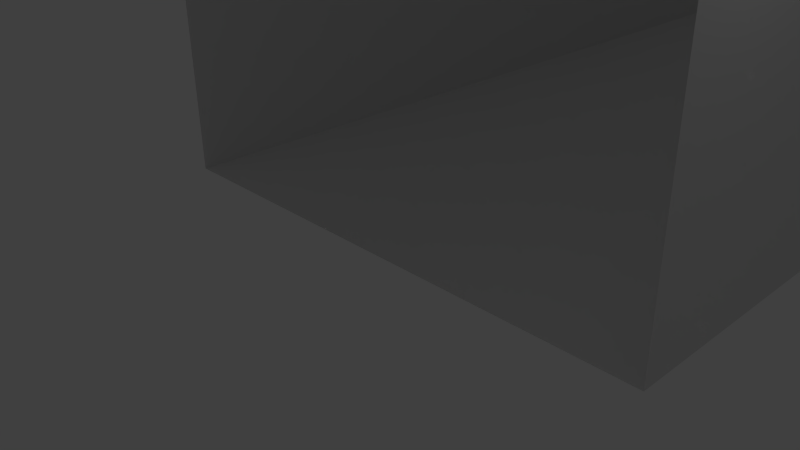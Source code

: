 # Source: corridor-island-2.blend  (saved by Blender 2.75.0; exported with 4.5.12 LTS)
import bpy
from mathutils import Matrix  # noqa: F401  (used for matrix-valued properties, if any)

bpy.ops.wm.read_factory_settings(use_empty=True)
scene = bpy.context.scene
scene.name = 'Scene'

# ---- collections
col_collection_1 = bpy.data.collections.new('Collection 1'); scene.collection.children.link(col_collection_1)

# ---- materials (node trees are filled in below, after node groups)
mat_balustrade = bpy.data.materials.new('Balustrade')
mat_balustrade.alpha_threshold = 0.0
mat_balustrade.use_transparent_shadow = False
mat_balustrade.roughness = 0.5
mat_stucco = bpy.data.materials.new('Stucco')
mat_stucco.alpha_threshold = 0.0
mat_stucco.use_transparent_shadow = False
mat_stucco.roughness = 0.5
mat_facade = bpy.data.materials.new('Facade')
mat_facade.alpha_threshold = 0.0
mat_facade.use_transparent_shadow = False
mat_facade.roughness = 0.5
mat_floor = bpy.data.materials.new('Floor')
mat_floor.alpha_threshold = 0.0
mat_floor.use_transparent_shadow = False
mat_floor.roughness = 0.5

# ---- material node trees

# ---- world
world_world = bpy.data.worlds.new('World'); scene.world = world_world
world_world.color = (0.05088, 0.05088, 0.05088)
world_world.use_sun_shadow = False
world_world.sun_shadow_jitter_overblur = 0.0
world_world.cycles.sampling_method = 'MANUAL'
world_world.cycles.sample_map_resolution = 256

# ---- cameras
cam_camera = bpy.data.cameras.new('Camera')
cam_camera.clip_end = 100.0
cam_camera.lens = 35.0
cam_camera.sensor_width = 32.0
cam_camera.sensor_height = 18.0
cam_camera.ortho_scale = 7.314
cam_camera.dof.focus_distance = 0.0
cam_camera.dof.aperture_fstop = 128.0

# ---- lights
light_lamp = bpy.data.lights.new('Lamp', 'POINT')
light_lamp.transmission_factor = 0.0
light_lamp.cutoff_distance = 30.0
light_lamp.energy = 100.0
light_lamp.shadow_buffer_clip_start = 1.001
light_lamp.shadow_soft_size = 0.1
light_lamp.shadow_maximum_resolution = 0.006
light_lamp.use_absolute_resolution = True
light_lamp.cycles.use_multiple_importance_sampling = False

# ---- meshes
me_materials__balustrade = bpy.data.meshes.new('Materials__Balustrade')
me_materials__balustrade.from_pydata([(4.0, 4.475, -15.64), (2.5, 4.475, -15.64), (2.5, 5.675, -15.64), (4.0, 5.675, -15.64), (2.5, 4.475, -12.64), (2.5, 5.675, -12.64), (4.0, 4.475, -12.64), (4.0, 5.675, -12.64), (-4.0, 4.475, -9.0), (-4.0, 4.475, -14.0), (-4.0, 5.675, -14.0), (-4.0, 5.675, -9.0), (-10.23, 4.475, -27.48), (-9.174, 4.475, -28.54), (-9.174, 5.675, -28.54), (-10.23, 5.675, -27.48), (-11.3, 4.475, -30.66), (-11.3, 5.675, -30.66), (-12.36, 4.475, -29.6), (-12.36, 5.675, -29.6), (10.22, 4.475, -38.71), (11.29, 4.475, -37.66), (11.29, 5.675, -37.66), (10.22, 5.675, -38.71), (13.39, 4.475, -39.81), (13.39, 5.675, -39.81), (12.32, 4.475, -40.86), (12.32, 5.675, -40.86), (10.22, 8.424, -38.71), (11.29, 8.424, -37.66), (11.29, 9.624, -37.66), (10.22, 9.624, -38.71), (13.39, 8.424, -39.81), (13.39, 9.624, -39.81), (12.32, 8.424, -40.86), (12.32, 9.624, -40.86)], [], [(0, 1, 2, 3), (1, 4, 5, 2), (4, 6, 7, 5), (8, 9, 10, 11), (12, 13, 14, 15), (13, 16, 17, 14), (16, 18, 19, 17), (20, 21, 22, 23), (21, 24, 25, 22), (24, 26, 27, 25), (28, 29, 30, 31), (29, 32, 33, 30), (32, 34, 35, 33)])
me_materials__balustrade.polygons.foreach_set('use_smooth', [True] * 13)
_k = set([(1, 2), (4, 5), (13, 14), (16, 17), (21, 22), (24, 25), (29, 30), (32, 33)])
me_materials__balustrade.attributes.new('sharp_edge', 'BOOLEAN', 'EDGE').data.foreach_set('value', [ (min(e.vertices), max(e.vertices)) in _k for e in me_materials__balustrade.edges])
_uv = me_materials__balustrade.uv_layers.new(name='UVMap')
_uv.uv.foreach_set('vector', [-0.0002491, 0.1148, 1.001, 0.1148, 1.001, 0.9154, -0.0002491, 0.9154, 1.001, 0.1148, 3.002, 0.1148, 3.002, 0.9154, 1.001, 0.9154, 3.002, 0.1148, 4.003, 0.1148, 4.003, 0.9154, 3.002, 0.9154, 3.336, 0.9153, -0.0002567, 0.9153, -0.0002567, 0.1146, 3.336, 0.1146, 4.001, 0.9154, 3.003, 0.9154, 3.003, 0.1148, 4.001, 0.1148, 3.003, 0.9154, 0.9998, 0.9154, 0.9998, 0.1148, 3.003, 0.1148, 0.9998, 0.9154, -0.0003854, 0.9154, -0.0003854, 0.1148, 0.9998, 0.1148, 4.005, 0.9154, 3.005, 0.9154, 3.005, 0.1148, 4.005, 0.1148, 3.005, 0.9154, 1.0, 0.9154, 1.0, 0.1148, 3.005, 0.1148, 1.0, 0.9154, -0.0002516, 0.9154, -0.0002516, 0.1148, 1.0, 0.1148, 4.005, 0.9153, 3.005, 0.9153, 3.005, 0.1147, 4.005, 0.1147, 3.005, 0.9153, 1.0, 0.9153, 1.0, 0.1147, 3.005, 0.1147, 1.0, 0.9153, -0.0002532, 0.9153, -0.0002532, 0.1147, 1.0, 0.1147])
me_materials__balustrade.materials.append(mat_balustrade)
me_materials__balustrade.use_remesh_preserve_volume = False
me_materials__balustrade.use_remesh_preserve_attributes = False
me_materials__balustrade.use_mirror_vertex_groups = False
me_materials__balustrade.update()
me_materials__balustrade.normals_split_custom_set([tuple(v) for v in zip(*[iter([0.0, 0.0, -1.0, 0.0, 0.0, -1.0, 0.0, 0.0, -1.0, 0.0, 0.0, -1.0, -1.0, 0.0, 0.0, -1.0, 0.0, 0.0, -1.0, 0.0, 0.0, -1.0, 0.0, 0.0, 0.0, 0.0, 1.0, 0.0, 0.0, 1.0, 0.0, 0.0, 1.0, 0.0, 0.0, 1.0, 1.0, 0.0, 0.0, 1.0, 0.0, 0.0, 1.0, 0.0, 0.0, 1.0, 0.0, 0.0, 0.7072, 6.112e-07, 0.7071, 0.7072, -7.963e-11, 0.7071, 0.7072, 0.0, 0.7071, 0.7072, -8.744e-08, 0.7071, 0.7071, 6.641e-08, -0.7071, 0.7071, -6.077e-11, -0.7071, 0.7071, 0.0, -0.7071, 0.7071, -6.673e-08, -0.7071, -0.7071, 0.0, -0.7071, -0.7071, 0.0, -0.7071, -0.7071, 0.0, -0.7071, -0.7071, 0.0, -0.7071, -0.7001, 0.0, 0.7141, -0.7001, 2.301e-08, 0.7141, -0.7001, -2.29e-08, 0.7141, -0.7001, 2.095e-11, 0.7141, 0.714, 9.618e-08, 0.7002, 0.714, -8.801e-11, 0.7002, 0.714, 0.0, 0.7002, 0.714, -9.664e-08, 0.7002, 0.7001, 0.0, -0.7141, 0.7001, 2.301e-08, -0.7141, 0.7001, -1.609e-07, -0.7141, 0.7001, 2.095e-11, -0.7141, -0.7001, 0.0, 0.7141, -0.7001, 2.301e-08, 0.7141, -0.7001, -2.29e-08, 0.7141, -0.7001, 2.095e-11, 0.7141, 0.714, 9.618e-08, 0.7002, 0.714, -8.801e-11, 0.7002, 0.714, 0.0, 0.7002, 0.714, -9.664e-08, 0.7002, 0.7001, 0.0, -0.7141, 0.7001, 2.301e-08, -0.7141, 0.7001, -2.29e-08, -0.7141, 0.7001, 2.095e-11, -0.7141])] * 3)])
me_materials__stucco = bpy.data.meshes.new('Materials__Stucco')
me_materials__stucco.from_pydata([(8.0, 9.0, -16.0), (8.0, 6.0, -16.0), (4.0, 6.0, -16.0), (4.0, 9.0, -16.0), (8.0, 6.0, -21.24), (4.0, 6.0, -21.24), (-5.5, 6.0, -14.0), (-9.036, 6.0, -19.21), (-9.036, 6.0, -14.0), (-5.5, 6.0, -22.74), (2.414, 6.0, -35.97), (2.414, 10.0, -35.97), (2.414, 10.0, -30.97), (2.414, 6.0, -30.97), (1.121, 10.0, -34.51), (-2.414, 10.0, -30.97), (-0.3431, 10.0, -35.97), (-4.206, 10.0, -39.83), (-7.742, 10.0, -36.3), (-4.243, 4.0, -39.87), (-7.778, 4.0, -36.33), (-7.071, 4.0, -42.7), (-10.61, 4.0, -39.16), (-7.071, 7.0, -42.7), (-10.61, 7.0, -39.16), (-11.31, 7.0, -46.94), (-14.85, 7.0, -43.41), (-11.31, 6.0, -46.94), (-14.85, 6.0, -43.41), (-12.73, 6.0, -48.36), (-16.26, 6.0, -44.82), (5.981, 11.03, -41.61), (9.517, 11.03, -38.07), (13.05, 11.03, -41.61), (9.517, 11.03, -45.14), (13.05, 6.0, -41.61), (9.517, 6.0, -45.14), (16.26, 6.0, -44.82), (12.73, 6.0, -48.36), (-1.121, 6.0, -34.51), (2.414, 6.0, -30.97), (5.243, 6.0, -33.8), (1.707, 6.0, -37.33), (5.243, 8.0, -33.8), (1.707, 8.0, -37.33), (7.364, 8.0, -35.92), (3.828, 8.0, -39.46), (9.485, 8.0, -38.04), (5.95, 8.0, -41.58), (9.485, 11.0, -38.04), (5.95, 11.0, -41.58), (2.5, 4.325, -12.64), (2.5, 4.475, -12.64), (2.5, 4.475, -15.64), (2.5, 4.325, -15.64), (4.0, 4.325, -12.64), (4.0, 4.325, -15.64), (4.0, 4.475, -15.64), (4.0, 4.475, -12.64), (4.0, 4.325, -15.06), (4.0, 3.831, -15.06), (4.0, 3.831, -15.36), (4.0, 4.325, -15.36), (3.785, 3.831, -15.06), (3.785, 3.831, -15.36), (2.761, 4.177, -15.06), (2.761, 4.177, -15.36), (2.761, 4.325, -15.06), (2.761, 4.325, -15.36), (4.0, 4.325, -12.94), (4.0, 3.831, -12.94), (4.0, 3.831, -13.24), (4.0, 4.325, -13.24), (3.785, 3.831, -12.94), (3.785, 3.831, -13.24), (2.761, 4.177, -12.94), (2.761, 4.177, -13.24), (2.761, 4.325, -12.94), (2.761, 4.325, -13.24), (4.0, 9.0, -12.0), (4.0, 5.0, -12.0), (8.0, 5.0, -12.0), (8.0, 9.0, -12.0), (4.0, 5.0, -6.0), (8.0, 5.0, -6.0), (4.0, 6.0, -6.0), (8.0, 6.0, -6.0), (-13.99, 6.0, -31.23), (-15.4, 6.0, -32.64), (-15.75, 6.0, -32.29), (-14.34, 6.0, -30.87), (-15.4, 4.0, -32.64), (-15.75, 4.0, -32.29), (-16.81, 4.757, -34.06), (-17.17, 4.757, -33.7), (-18.23, 4.0, -35.47), (-18.58, 4.0, -35.12), (-18.23, 5.0, -35.47), (-18.58, 5.0, -35.12), (-21.92, 5.0, -39.16), (-22.27, 5.0, -38.81), (-5.5, 6.0, -22.74), (-9.036, 6.0, -26.28), (-12.57, 6.0, -22.74), (-9.036, 6.0, -19.21), (-9.036, 11.0, -26.28), (-12.57, 11.0, -22.74), (-13.99, 11.0, -31.23), (-17.52, 11.0, -27.69), (-13.99, 0.0, -31.23), (-17.52, 0.0, -27.69), (-4.0, 5.243, 0.0), (-4.0, 6.0, -2.0), (-4.5, 6.0, -2.0), (-4.5, 5.243, 0.0), (-4.0, 5.243, -4.0), (-4.5, 5.243, -4.0), (-4.0, 6.475, -4.0), (-4.5, 6.475, -4.0), (-4.0, 6.475, -9.0), (-4.5, 6.475, -9.0), (-5.5, 0.0, -22.74), (-5.5, 0.0, -21.24), (-4.0, 0.0, -21.24), (-6.5, 4.475, -9.0), (-6.5, 9.033, -9.0), (-10.5, 9.033, -9.0), (-10.5, 4.475, -9.0), (-6.5, 9.033, -14.0), (-10.5, 9.033, -14.0), (-6.5, 4.475, -14.0), (-10.5, 4.475, -14.0), (-4.0, 6.475, -9.0), (-6.5, 6.475, -9.0), (-6.5, 4.475, -9.0), (-4.0, 4.475, -9.0), (-4.0, 4.475, -9.0), (-4.0, 4.475, -14.0), (-6.5, 4.475, -14.0), (-6.5, 4.475, -9.0), (-4.0, 0.0, -20.36), (-4.0, 0.0, -21.24), (-5.5, 0.0, -21.24), (-5.5, 0.0, -20.36), (-4.0, 4.475, -14.0), (-4.0, 3.975, -14.0), (-5.5, 3.975, -14.0), (-5.5, 4.475, -14.0), (-4.0, 3.975, -14.6), (-5.5, 3.975, -14.6), (-4.0, 3.475, -14.6), (-5.5, 3.475, -14.6), (-4.0, 3.475, -15.2), (-5.5, 3.475, -15.2), (-4.0, 2.975, -15.2), (-5.5, 2.975, -15.2), (-4.0, 2.975, -15.8), (-5.5, 2.975, -15.8), (-4.0, 2.475, -15.8), (-5.5, 2.475, -15.8), (-4.0, 2.475, -16.4), (-5.5, 2.475, -16.4), (-4.0, 1.975, -16.4), (-5.5, 1.975, -16.4), (-4.0, 1.975, -17.0), (-5.5, 1.975, -17.0), (-4.0, 1.475, -17.0), (-5.5, 1.475, -17.0), (-4.0, 1.475, -17.6), (-5.5, 1.475, -17.6), (-4.0, 0.9755, -17.6), (-5.5, 0.9755, -17.6), (-4.0, 0.9755, -18.2), (-5.5, 0.9755, -18.2), (-4.0, 0.4755, -18.2), (-5.5, 0.4755, -18.2), (-4.0, 0.4755, -20.36), (-5.5, 0.4755, -20.36), (-4.0, 0.0, -20.36), (-5.5, 0.0, -20.36), (-5.5, 4.475, -14.0), (-6.5, 4.475, -14.0), (-6.5, 6.0, -14.0), (-5.5, 6.0, -14.0), (-10.45, 4.325, -27.69), (-9.572, 4.325, -28.57), (-9.784, 4.325, -28.78), (-10.66, 4.325, -27.9), (-9.572, 4.177, -28.57), (-9.784, 4.177, -28.78), (-10.3, 3.831, -27.84), (-10.51, 3.831, -28.06), (-10.45, 3.831, -27.69), (-10.66, 3.831, -27.9), (-11.95, 4.325, -29.19), (-11.07, 4.325, -30.07), (-11.28, 4.325, -30.28), (-12.16, 4.325, -29.4), (-11.07, 4.177, -30.07), (-11.28, 4.177, -30.28), (-11.8, 3.831, -29.34), (-12.01, 3.831, -29.55), (-11.95, 3.831, -29.19), (-12.16, 3.831, -29.4), (-9.174, 4.325, -28.54), (-11.3, 4.325, -30.66), (-11.3, 4.475, -30.66), (-9.174, 4.475, -28.54), (-10.23, 4.325, -27.48), (-10.23, 4.475, -27.48), (-12.36, 4.475, -29.6), (-12.36, 4.325, -29.6), (21.92, 6.0, -39.16), (19.09, 6.0, -36.33), (22.63, 6.0, -32.8), (25.46, 6.0, -35.63), (19.09, 4.0, -36.33), (22.63, 4.0, -32.8), (13.44, 4.0, -30.68), (16.97, 4.0, -27.14), (13.44, 10.0, -30.68), (16.97, 10.0, -27.14), (9.899, 10.0, -27.14), (13.44, 10.0, -23.61), (9.899, 6.0, -27.14), (13.44, 6.0, -23.61), (4.0, 6.0, -21.24), (7.536, 6.0, -17.71), (11.29, 4.325, -37.66), (13.39, 4.325, -39.81), (13.39, 4.475, -39.81), (11.29, 4.475, -37.66), (10.22, 4.325, -38.71), (10.22, 4.475, -38.71), (12.32, 4.475, -40.86), (12.32, 4.325, -40.86), (11.91, 4.325, -40.44), (12.8, 4.325, -39.58), (13.01, 4.325, -39.79), (12.12, 4.325, -40.66), (12.8, 4.177, -39.58), (13.01, 4.177, -39.79), (12.07, 3.831, -40.29), (12.28, 3.831, -40.51), (11.91, 3.831, -40.44), (12.12, 3.831, -40.66), (10.43, 4.325, -38.93), (11.31, 4.325, -38.06), (11.52, 4.325, -38.28), (10.64, 4.325, -39.14), (11.31, 4.177, -38.06), (11.52, 4.177, -38.28), (10.58, 3.831, -38.78), (10.79, 3.831, -38.99), (10.43, 3.831, -38.93), (10.64, 3.831, -39.14), (10.43, 8.274, -38.93), (11.31, 8.274, -38.06), (11.52, 8.274, -38.28), (10.64, 8.274, -39.14), (11.31, 8.125, -38.06), (11.52, 8.125, -38.28), (10.58, 7.779, -38.78), (10.79, 7.779, -38.99), (10.43, 7.779, -38.93), (10.64, 7.779, -39.14), (11.91, 8.274, -40.44), (12.8, 8.274, -39.58), (13.01, 8.274, -39.79), (12.12, 8.274, -40.66), (12.8, 8.125, -39.58), (13.01, 8.125, -39.79), (12.07, 7.779, -40.29), (12.28, 7.779, -40.51), (11.91, 7.779, -40.44), (12.12, 7.779, -40.66), (11.29, 8.274, -37.66), (13.39, 8.274, -39.81), (13.39, 8.424, -39.81), (11.29, 8.424, -37.66), (10.22, 8.274, -38.71), (10.22, 8.424, -38.71), (12.32, 8.424, -40.86), (12.32, 8.274, -40.86)], [], [(0, 1, 2, 3), (1, 4, 5, 2), (6, 7, 8), (7, 6, 9), (10, 11, 12, 13), (14, 12, 11), (12, 14, 15), (11, 16, 14), (16, 15, 14), (17, 18, 15, 16), (17, 19, 20, 18), (19, 21, 22, 20), (21, 23, 24, 22), (23, 25, 26, 24), (25, 27, 28, 26), (27, 29, 30, 28), (31, 32, 33, 34), (34, 33, 35, 36), (36, 35, 37, 38), (39, 40, 41, 42), (42, 41, 43, 44), (44, 43, 45, 46), (47, 48, 46, 45), (48, 47, 49, 50), (51, 52, 53, 54), (55, 56, 57, 58), (51, 55, 58, 52), (52, 58, 57, 53), (53, 57, 56, 54), (54, 56, 55, 51), (59, 60, 61, 62), (60, 63, 64, 61), (63, 65, 66, 64), (65, 67, 68, 66), (67, 59, 62, 68), (63, 60, 59), (67, 65, 63), (59, 67, 63), (64, 62, 61), (68, 64, 66), (62, 64, 68), (69, 70, 71, 72), (70, 73, 74, 71), (73, 75, 76, 74), (75, 77, 78, 76), (77, 69, 72, 78), (73, 70, 69), (77, 75, 73), (69, 77, 73), (74, 72, 71), (78, 74, 76), (72, 74, 78), (79, 80, 81, 82), (80, 83, 84, 81), (83, 85, 86, 84), (87, 88, 89, 90), (88, 91, 92, 89), (91, 93, 94, 92), (93, 95, 96, 94), (95, 97, 98, 96), (97, 99, 100, 98), (101, 102, 103, 104), (102, 105, 106, 103), (105, 107, 108, 106), (107, 109, 110, 108), (111, 112, 113, 114), (112, 115, 116, 113), (115, 117, 118, 116), (117, 119, 120, 118), (121, 122, 123), (124, 125, 126, 127), (125, 128, 129, 126), (128, 130, 131, 129), (130, 124, 127, 131), (132, 133, 134, 135), (136, 137, 138, 139), (140, 141, 142, 143), (144, 145, 146, 147), (145, 148, 149, 146), (148, 150, 151, 149), (150, 152, 153, 151), (152, 154, 155, 153), (154, 156, 157, 155), (156, 158, 159, 157), (158, 160, 161, 159), (160, 162, 163, 161), (162, 164, 165, 163), (164, 166, 167, 165), (166, 168, 169, 167), (168, 170, 171, 169), (170, 172, 173, 171), (172, 174, 175, 173), (174, 176, 177, 175), (176, 178, 179, 177), (180, 181, 182, 183), (184, 185, 186, 187), (185, 188, 189, 186), (188, 190, 191, 189), (190, 192, 193, 191), (192, 184, 187, 193), (190, 188, 185), (184, 192, 190), (185, 184, 190), (191, 186, 189), (187, 191, 193), (186, 191, 187), (194, 195, 196, 197), (195, 198, 199, 196), (198, 200, 201, 199), (200, 202, 203, 201), (202, 194, 197, 203), (200, 198, 195), (194, 202, 200), (195, 194, 200), (201, 196, 199), (197, 201, 203), (196, 201, 197), (204, 205, 206, 207), (208, 209, 210, 211), (204, 207, 209, 208), (207, 206, 210, 209), (206, 205, 211, 210), (205, 204, 208, 211), (212, 213, 214, 215), (213, 216, 217, 214), (216, 218, 219, 217), (218, 220, 221, 219), (220, 222, 223, 221), (222, 224, 225, 223), (224, 226, 227, 225), (228, 229, 230, 231), (232, 233, 234, 235), (228, 231, 233, 232), (231, 230, 234, 233), (230, 229, 235, 234), (229, 228, 232, 235), (236, 237, 238, 239), (237, 240, 241, 238), (240, 242, 243, 241), (242, 244, 245, 243), (244, 236, 239, 245), (242, 240, 237), (236, 244, 242), (237, 236, 242), (243, 238, 241), (239, 243, 245), (238, 243, 239), (246, 247, 248, 249), (247, 250, 251, 248), (250, 252, 253, 251), (252, 254, 255, 253), (254, 246, 249, 255), (252, 250, 247), (246, 254, 252), (247, 246, 252), (253, 248, 251), (249, 253, 255), (248, 253, 249), (256, 257, 258, 259), (257, 260, 261, 258), (260, 262, 263, 261), (262, 264, 265, 263), (264, 256, 259, 265), (262, 260, 257), (256, 264, 262), (257, 256, 262), (263, 258, 261), (259, 263, 265), (258, 263, 259), (266, 267, 268, 269), (267, 270, 271, 268), (270, 272, 273, 271), (272, 274, 275, 273), (274, 266, 269, 275), (272, 270, 267), (266, 274, 272), (267, 266, 272), (273, 268, 271), (269, 273, 275), (268, 273, 269), (276, 277, 278, 279), (280, 281, 282, 283), (276, 279, 281, 280), (279, 278, 282, 281), (278, 277, 283, 282), (277, 276, 280, 283)])
me_materials__stucco.polygons.foreach_set('use_smooth', [True] * 186)
_k = set([(1, 2), (11, 12), (17, 18), (19, 20), (21, 22), (23, 24), (25, 26), (27, 28), (33, 34), (35, 36), (41, 42), (43, 44), (47, 48), (51, 52), (51, 54), (51, 55), (52, 53), (52, 58), (53, 54), (53, 57), (54, 56), (55, 56), (55, 58), (56, 57), (57, 58), (59, 60), (59, 62), (59, 67), (60, 61), (60, 63), (61, 62), (61, 64), (62, 68), (63, 64), (63, 65), (64, 66), (65, 66), (65, 67), (66, 68), (67, 68), (69, 70), (69, 72), (69, 77), (70, 71), (70, 73), (71, 72), (71, 74), (72, 78), (73, 74), (73, 75), (74, 76), (75, 76), (75, 77), (76, 78), (77, 78), (80, 81), (83, 84), (88, 89), (91, 92), (93, 94), (95, 96), (97, 98), (102, 103), (105, 106), (107, 108), (112, 113), (115, 116), (117, 118), (124, 127), (125, 126), (128, 129), (130, 131), (145, 146), (148, 149), (150, 151), (152, 153), (154, 155), (156, 157), (158, 159), (160, 161), (162, 163), (164, 165), (166, 167), (168, 169), (170, 171), (172, 173), (174, 175), (176, 177), (184, 185), (184, 187), (184, 192), (185, 186), (185, 188), (186, 187), (186, 189), (187, 193), (188, 189), (188, 190), (189, 191), (190, 191), (190, 192), (191, 193), (192, 193), (194, 195), (194, 197), (194, 202), (195, 196), (195, 198), (196, 197), (196, 199), (197, 203), (198, 199), (198, 200), (199, 201), (200, 201), (200, 202), (201, 203), (202, 203), (204, 205), (204, 207), (204, 208), (205, 206), (205, 211), (206, 207), (206, 210), (207, 209), (208, 209), (208, 211), (209, 210), (210, 211), (213, 214), (216, 217), (218, 219), (220, 221), (222, 223), (224, 225), (228, 229), (228, 231), (228, 232), (229, 230), (229, 235), (230, 231), (230, 234), (231, 233), (232, 233), (232, 235), (233, 234), (234, 235), (236, 237), (236, 239), (236, 244), (237, 238), (237, 240), (238, 239), (238, 241), (239, 245), (240, 241), (240, 242), (241, 243), (242, 243), (242, 244), (243, 245), (244, 245), (246, 247), (246, 249), (246, 254), (247, 248), (247, 250), (248, 249), (248, 251), (249, 255), (250, 251), (250, 252), (251, 253), (252, 253), (252, 254), (253, 255), (254, 255), (256, 257), (256, 259), (256, 264), (257, 258), (257, 260), (258, 259), (258, 261), (259, 265), (260, 261), (260, 262), (261, 263), (262, 263), (262, 264), (263, 265), (264, 265), (266, 267), (266, 269), (266, 274), (267, 268), (267, 270), (268, 269), (268, 271), (269, 275), (270, 271), (270, 272), (271, 273), (272, 273), (272, 274), (273, 275), (274, 275), (276, 277), (276, 279), (276, 280), (277, 278), (277, 283), (278, 279), (278, 282), (279, 281), (280, 281), (280, 283), (281, 282), (282, 283)])
me_materials__stucco.attributes.new('sharp_edge', 'BOOLEAN', 'EDGE').data.foreach_set('value', [ (min(e.vertices), max(e.vertices)) in _k for e in me_materials__stucco.edges])
_uv = me_materials__stucco.uv_layers.new(name='UVMap')
_uv.uv.foreach_set('vector', [2.206, 2.085, 1.94, 2.085, 1.94, 1.731, 2.206, 1.731, 1.94, 2.085, 1.476, 2.085, 1.476, 1.731, 1.94, 1.731, 1.476, 2.861, 1.789, 2.4, 1.789, 2.861, 1.789, 2.4, 1.476, 2.861, 1.476, 2.087, 2.661, 0.8362, 2.411, 0.5856, 2.724, 0.2726, 2.975, 0.5233, 2.422, 0.4132, 2.724, 0.2726, 2.411, 0.5856, 2.724, 0.2726, 2.422, 0.4132, 2.422, -0.02985, 2.411, 0.5856, 2.238, 0.4128, 2.422, 0.4132, 2.238, 0.4128, 2.422, -0.02985, 2.422, 0.4132, 1.755, 0.4124, 1.755, -0.03007, 2.422, -0.02985, 2.238, 0.4128, 1.755, 0.4124, 1.223, 0.4128, 1.223, -0.03026, 1.755, -0.03007, 1.223, 0.4128, 0.8691, 0.4133, 0.8687, -0.03002, 1.223, -0.03026, 0.8691, 0.4133, 0.6034, 0.4135, 0.603, -0.02979, 0.8687, -0.03002, 0.6034, 0.4135, 0.07246, 0.4141, 0.07138, -0.02861, 0.603, -0.02979, 0.07246, 0.4141, -0.0161, 0.4143, -0.01718, -0.02839, 0.07138, -0.02861, -0.0161, 0.4143, -0.1939, 0.4145, -0.1938, -0.02821, -0.01718, -0.02839, 1.118, 3.022, 0.6747, 3.022, 0.6751, 2.579, 1.117, 2.579, 1.117, 2.579, 0.6751, 2.579, 0.6752, 2.134, 1.117, 2.134, 1.117, 2.134, 0.6752, 2.134, 0.6751, 1.732, 1.118, 1.731, 2.731, 2.614, 2.288, 2.614, 2.289, 2.259, 2.731, 2.26, 2.731, 2.26, 2.289, 2.259, 2.289, 2.082, 2.731, 2.083, 2.731, 2.083, 2.289, 2.082, 2.289, 1.817, 2.732, 1.817, 2.289, 1.551, 2.732, 1.551, 2.732, 1.817, 2.289, 1.817, 2.732, 1.551, 2.289, 1.551, 2.289, 1.286, 2.732, 1.286, 2.964, -0.03122, 3.109, -0.03122, 3.109, 2.977, 2.964, 2.977, 2.814, -0.03122, 2.814, 2.977, 2.959, 2.977, 2.959, -0.03122, -0.1949, 0.1192, 1.305, 0.1192, 1.305, 0.2648, -0.1949, 0.2648, 1.309, -0.03122, 2.809, -0.03122, 2.809, 2.977, 1.309, 2.977, -0.1949, -0.03122, 1.305, -0.03122, 1.305, 0.1144, -0.1949, 0.1144, -0.1949, 0.2696, 1.305, 0.2696, 1.305, 3.273, -0.1949, 3.273, -0.1949, -0.03122, 0.3203, -0.03122, 0.3203, 2.008, -0.1949, 2.008, 0.3203, -0.03122, 0.5444, -0.03122, 0.5444, 2.008, 0.3203, 2.008, 0.5444, -0.03122, 1.67, -0.03122, 1.67, 2.008, 0.5444, 2.008, 1.67, -0.03122, 1.824, -0.03122, 1.824, 2.008, 1.67, 2.008, 1.824, -0.03122, 3.114, -0.03122, 3.114, 2.008, 1.824, 2.008, 0.02933, 3.278, -0.1949, 3.278, -0.1949, 2.008, 1.095, 2.008, 1.095, 2.39, 0.02933, 3.278, -0.1949, 2.008, 1.095, 2.008, 0.02933, 3.278, 0.02933, 2.008, -0.1949, 3.278, -0.1949, 2.008, 1.095, 3.278, 0.02933, 2.008, 1.095, 2.896, -0.1949, 3.278, 0.02933, 2.008, 1.095, 3.278, -0.1949, -0.03122, 0.3203, -0.03122, 0.3203, 2.008, -0.1949, 2.008, 0.3203, -0.03122, 0.5444, -0.03122, 0.5444, 2.008, 0.3203, 2.008, 0.5444, -0.03122, 1.67, -0.03122, 1.67, 2.008, 0.5444, 2.008, 1.67, -0.03122, 1.824, -0.03122, 1.824, 2.008, 1.67, 2.008, 1.824, -0.03122, 3.114, -0.03122, 3.114, 2.008, 1.824, 2.008, 0.02933, 3.278, -0.1949, 3.278, -0.1949, 2.008, 1.095, 2.008, 1.095, 2.39, 0.02933, 3.278, -0.1949, 2.008, 1.095, 2.008, 0.02933, 3.278, 0.02933, 2.008, -0.1949, 3.278, -0.1949, 2.008, 1.095, 3.278, 0.02933, 2.008, 1.095, 2.896, -0.1949, 3.278, 0.02933, 2.008, 1.095, 3.278, 1.474, 1.731, 1.474, 2.085, 1.12, 2.085, 1.12, 1.731, 1.474, 2.085, 1.474, 2.616, 1.12, 2.616, 1.12, 2.085, 1.474, 2.616, 1.474, 2.705, 1.12, 2.705, 1.12, 2.616, 2.242, 3.014, 2.242, 2.838, 2.286, 2.838, 2.286, 3.015, 2.242, 2.838, 2.242, 2.661, 2.286, 2.661, 2.286, 2.838, 2.242, 2.661, 2.241, 2.471, 2.286, 2.471, 2.286, 2.661, 2.241, 2.471, 2.242, 2.282, 2.286, 2.282, 2.286, 2.471, 2.242, 2.282, 2.242, 2.193, 2.286, 2.193, 2.286, 2.282, 2.242, 2.193, 2.242, 1.731, 2.286, 1.731, 2.286, 2.193, 2.286, 1.728, 1.843, 1.729, 1.843, 1.286, 2.286, 1.286, 1.843, 1.729, 1.4, 1.729, 1.4, 1.286, 1.843, 1.286, 1.4, 1.729, 0.7802, 1.729, 0.7805, 1.286, 1.4, 1.286, 0.7802, 1.729, -0.1939, 1.728, -0.1936, 1.286, 0.7805, 1.286, 2.869, 2.216, 2.869, 2.027, 2.913, 2.027, 2.913, 2.216, 2.869, 2.027, 2.869, 1.837, 2.913, 1.837, 2.913, 2.027, 2.869, 1.837, 2.869, 1.728, 2.913, 1.728, 2.913, 1.837, 2.869, 1.728, 2.869, 1.286, 2.913, 1.286, 2.913, 1.728, 2.014, 2.443, 2.014, 2.31, 2.147, 2.31, 0.6728, 2.645, -0.1939, 2.629, 0.1743, 2.228, 0.2794, 2.263, -0.1939, 2.629, -0.1939, 1.731, 0.1994, 2.113, 0.1743, 2.228, -0.1939, 1.731, 0.6728, 1.747, 0.3046, 2.148, 0.1994, 2.113, 0.6728, 1.747, 0.6728, 2.645, 0.2794, 2.263, 0.3046, 2.148, 2.012, 2.487, 1.791, 2.487, 1.791, 2.31, 2.012, 2.31, 2.234, 2.308, 1.791, 2.308, 1.791, 2.087, 2.234, 2.087, 1.924, 2.489, 1.924, 2.567, 1.791, 2.567, 1.791, 2.489, 2.734, 2.245, 2.734, 2.201, 2.867, 2.201, 2.867, 2.245, 2.734, 2.201, 2.734, 2.148, 2.867, 2.148, 2.867, 2.201, 2.734, 2.148, 2.734, 2.103, 2.867, 2.103, 2.867, 2.148, 2.734, 2.103, 2.734, 2.05, 2.867, 2.05, 2.867, 2.103, 2.734, 2.05, 2.734, 2.006, 2.867, 2.006, 2.867, 2.05, 2.734, 2.006, 2.734, 1.953, 2.867, 1.953, 2.867, 2.006, 2.734, 1.953, 2.734, 1.909, 2.867, 1.909, 2.867, 1.953, 2.734, 1.909, 2.734, 1.855, 2.867, 1.855, 2.867, 1.909, 2.734, 1.855, 2.734, 1.811, 2.867, 1.811, 2.867, 1.855, 2.734, 1.811, 2.734, 1.758, 2.867, 1.758, 2.867, 1.811, 2.734, 1.758, 2.734, 1.714, 2.867, 1.714, 2.867, 1.758, 2.734, 1.714, 2.734, 1.661, 2.867, 1.661, 2.867, 1.714, 2.734, 1.661, 2.734, 1.616, 2.867, 1.616, 2.867, 1.661, 2.734, 1.616, 2.734, 1.563, 2.867, 1.563, 2.867, 1.616, 2.734, 1.563, 2.734, 1.519, 2.867, 1.519, 2.867, 1.563, 2.734, 1.519, 2.734, 1.328, 2.867, 1.328, 2.867, 1.519, 2.734, 1.328, 2.734, 1.286, 2.867, 1.286, 2.867, 1.328, 2.014, 2.534, 2.014, 2.445, 2.149, 2.445, 2.149, 2.534, -0.1949, -0.03122, 1.095, -0.03122, 1.095, 2.008, -0.1949, 2.008, 1.095, -0.03122, 1.25, -0.03122, 1.25, 2.008, 1.095, 2.008, 1.25, -0.03122, 2.375, -0.03122, 2.375, 2.008, 1.25, 2.008, 2.375, -0.03122, 2.599, -0.03122, 2.599, 2.008, 2.375, 2.008, 2.599, -0.03122, 3.114, -0.03122, 3.114, 2.008, 2.599, 2.008, 0.871, 3.278, -0.1949, 2.39, -0.1949, 2.008, 1.095, 2.008, 1.095, 3.278, 0.871, 3.278, -0.1949, 2.008, 1.095, 2.008, 0.871, 3.278, 0.871, 2.008, -0.1949, 3.278, -0.1949, 2.896, 1.095, 3.278, 0.871, 2.008, 1.095, 2.008, -0.1949, 3.278, 0.871, 2.008, 1.095, 3.278, -0.1949, -0.03122, 1.095, -0.03122, 1.095, 2.008, -0.1949, 2.008, 1.095, -0.03122, 1.25, -0.03122, 1.25, 2.008, 1.095, 2.008, 1.25, -0.03122, 2.375, -0.03122, 2.375, 2.008, 1.25, 2.008, 2.375, -0.03122, 2.599, -0.03122, 2.599, 2.008, 2.375, 2.008, 2.599, -0.03122, 3.114, -0.03122, 3.114, 2.008, 2.599, 2.008, 0.871, 3.278, -0.1949, 2.39, -0.1949, 2.008, 1.095, 2.008, 1.095, 3.278, 0.871, 3.278, -0.1949, 2.008, 1.095, 2.008, 0.871, 3.278, 0.871, 2.008, -0.1949, 3.278, -0.1949, 2.896, 1.095, 3.278, 0.871, 2.008, 1.095, 2.008, -0.1949, 3.278, 0.871, 2.008, 1.095, 3.278, 2.964, -0.03122, 2.964, 2.977, 3.109, 2.977, 3.109, -0.03122, 2.814, -0.03122, 2.959, -0.03122, 2.959, 2.977, 2.814, 2.977, -0.1949, -0.03122, -0.1949, 0.1144, 1.305, 0.1144, 1.305, -0.03122, 1.309, -0.03122, 1.309, 2.977, 2.809, 2.977, 2.809, -0.03122, -0.1949, 0.1192, -0.1949, 0.2648, 1.305, 0.2648, 1.305, 0.1192, -0.1949, 0.2696, -0.1949, 3.273, 1.305, 3.273, 1.305, 0.2696, 3.113, 1.281, 2.759, 1.281, 2.759, 0.8384, 3.113, 0.8381, 2.759, 1.281, 2.582, 1.281, 2.582, 0.8383, 2.759, 0.8384, 2.582, 1.281, 1.874, 1.282, 1.873, 0.8389, 2.582, 0.8383, 1.874, 1.282, 1.343, 1.283, 1.342, 0.8401, 1.873, 0.8389, 1.343, 1.283, 0.8992, 1.283, 0.8995, 0.8405, 1.342, 0.8401, 0.8992, 1.283, 0.5449, 1.283, 0.5452, 0.8402, 0.8995, 0.8405, 0.5449, 1.283, -0.1939, 1.284, -0.1939, 0.8411, 0.5452, 0.8402, -0.0445, 0.2696, -0.0445, 3.273, 0.1011, 3.273, 0.1011, 0.2696, -0.1949, 0.2696, -0.04933, 0.2696, -0.04933, 3.273, -0.1949, 3.273, -0.1949, -0.03122, -0.1949, 0.1144, 1.309, 0.1144, 1.309, -0.03122, 1.61, -0.03122, 1.61, 2.977, 3.109, 2.977, 3.109, -0.03122, -0.1949, 0.1192, -0.1949, 0.2648, 1.309, 0.2648, 1.309, 0.1192, 0.1059, 0.2696, 0.1059, 3.273, 1.605, 3.273, 1.605, 0.2696, -0.1949, -0.03122, 1.095, -0.03122, 1.095, 2.008, -0.1949, 2.008, 1.095, -0.03122, 1.25, -0.03122, 1.25, 2.008, 1.095, 2.008, 1.25, -0.03122, 2.375, -0.03122, 2.375, 2.008, 1.25, 2.008, 2.375, -0.03122, 2.599, -0.03122, 2.599, 2.008, 2.375, 2.008, 2.599, -0.03122, 3.114, -0.03122, 3.114, 2.008, 2.599, 2.008, 0.871, 3.278, -0.1949, 2.39, -0.1949, 2.008, 1.095, 2.008, 1.095, 3.278, 0.871, 3.278, -0.1949, 2.008, 1.095, 2.008, 0.871, 3.278, 0.871, 2.008, -0.1949, 3.278, -0.1949, 2.896, 1.095, 3.278, 0.871, 2.008, 1.095, 2.008, -0.1949, 3.278, 0.871, 2.008, 1.095, 3.278, -0.1949, -0.03122, 1.095, -0.03122, 1.095, 2.008, -0.1949, 2.008, 1.095, -0.03122, 1.25, -0.03122, 1.25, 2.008, 1.095, 2.008, 1.25, -0.03122, 2.375, -0.03122, 2.375, 2.008, 1.25, 2.008, 2.375, -0.03122, 2.599, -0.03122, 2.599, 2.008, 2.375, 2.008, 2.599, -0.03122, 3.114, -0.03122, 3.114, 2.008, 2.599, 2.008, 0.871, 3.278, -0.1949, 2.39, -0.1949, 2.008, 1.095, 2.008, 1.095, 3.278, 0.871, 3.278, -0.1949, 2.008, 1.095, 2.008, 0.871, 3.278, 0.871, 2.008, -0.1949, 3.278, -0.1949, 2.896, 1.095, 3.278, 0.871, 2.008, 1.095, 2.008, -0.1949, 3.278, 0.871, 2.008, 1.095, 3.278, -0.1949, -0.03122, 1.095, -0.03122, 1.095, 2.008, -0.1949, 2.008, 1.095, -0.03122, 1.25, -0.03122, 1.25, 2.008, 1.095, 2.008, 1.25, -0.03122, 2.375, -0.03122, 2.375, 2.008, 1.25, 2.008, 2.375, -0.03122, 2.599, -0.03122, 2.599, 2.008, 2.375, 2.008, 2.599, -0.03122, 3.114, -0.03122, 3.114, 2.008, 2.599, 2.008, 0.871, 3.278, -0.1949, 2.39, -0.1949, 2.008, 1.095, 2.008, 1.095, 3.278, 0.871, 3.278, -0.1949, 2.008, 1.095, 2.008, 0.871, 3.278, 0.871, 2.008, -0.1949, 3.278, -0.1949, 2.896, 1.095, 3.278, 0.871, 2.008, 1.095, 2.008, -0.1949, 3.278, 0.871, 2.008, 1.095, 3.278, -0.1949, -0.03122, 1.095, -0.03122, 1.095, 2.008, -0.1949, 2.008, 1.095, -0.03122, 1.25, -0.03122, 1.25, 2.008, 1.095, 2.008, 1.25, -0.03122, 2.375, -0.03122, 2.375, 2.008, 1.25, 2.008, 2.375, -0.03122, 2.599, -0.03122, 2.599, 2.008, 2.375, 2.008, 2.599, -0.03122, 3.114, -0.03122, 3.114, 2.008, 2.599, 2.008, 0.871, 3.278, -0.1949, 2.39, -0.1949, 2.008, 1.095, 2.008, 1.095, 3.278, 0.871, 3.278, -0.1949, 2.008, 1.095, 2.008, 0.871, 3.278, 0.871, 2.008, -0.1949, 3.278, -0.1949, 2.896, 1.095, 3.278, 0.871, 2.008, 1.095, 2.008, -0.1949, 3.278, 0.871, 2.008, 1.095, 3.278, -0.0445, 0.2696, -0.0445, 3.273, 0.1011, 3.273, 0.1011, 0.2696, -0.1949, 0.2696, -0.04933, 0.2696, -0.04933, 3.273, -0.1949, 3.273, -0.1949, -0.03122, -0.1949, 0.1144, 1.309, 0.1144, 1.309, -0.03122, 1.61, -0.03122, 1.61, 2.977, 3.109, 2.977, 3.109, -0.03122, -0.1949, 0.1192, -0.1949, 0.2648, 1.309, 0.2648, 1.309, 0.1192, 0.1059, 0.2696, 0.1059, 3.273, 1.605, 3.273, 1.605, 0.2696])
me_materials__stucco.materials.append(mat_stucco)
me_materials__stucco.use_remesh_preserve_volume = False
me_materials__stucco.use_remesh_preserve_attributes = False
me_materials__stucco.use_mirror_vertex_groups = False
me_materials__stucco.update()
me_materials__stucco.normals_split_custom_set([tuple(v) for v in zip(*[iter([0.0, 0.0, -1.0, 0.0, 0.0, -1.0, 0.0, 0.0, -1.0, 0.0, 0.0, -1.0, 0.0, 1.0, 0.0, 0.0, 1.0, 0.0, 0.0, 1.0, 0.0, 0.0, 1.0, 0.0, 0.0, 1.0, 0.0, 0.0, 1.0, 0.0, 0.0, 1.0, 0.0, 0.0, 1.0, 0.0, 0.0, 1.0, 0.0, 0.0, 1.0, 0.0, 1.0, 0.0, 0.0, 1.0, 0.0, 0.0, 1.0, 0.0, 0.0, 1.0, 0.0, 0.0, 0.0, 1.0, -1.037e-07, 0.0, 1.0, 3.469e-07, 0.0, 1.0, 0.0, 0.0, 1.0, 3.469e-07, 0.0, 1.0, -1.037e-07, 0.0, 1.0, 2.624e-08, 0.0, 1.0, 0.0, 0.0, 1.0, -2.215e-07, 0.0, 1.0, -1.037e-07, 0.0, 1.0, -2.215e-07, 0.0, 1.0, 2.624e-08, 0.0, 1.0, -1.037e-07, 0.0, 1.0, 0.0, 0.0, 1.0, 0.0, 0.0, 1.0, 2.624e-08, 0.0, 1.0, -2.215e-07, -0.707, 0.008426, -0.7071, -0.707, 0.008426, -0.7071, -0.707, 0.008426, -0.7071, -0.707, 0.008426, -0.7071, 0.0, 1.0, 0.0, 0.0, 1.0, 0.0, 0.0, 1.0, 0.0, 0.0, 1.0, 0.0, 0.7072, 0.0, 0.707, 0.7072, 0.0, 0.707, 0.7072, 0.0, 0.707, 0.7072, 0.0, 0.707, 0.0, 1.0, 0.0, 0.0, 1.0, 0.0, 0.0, 1.0, 0.0, 0.0, 1.0, 0.0, -0.7071, 6.077e-11, -0.7071, -0.7071, 0.0, -0.7071, -0.7071, 6.673e-08, -0.7071, -0.7071, -6.641e-08, -0.7071, 0.0, 1.0, 0.0, 0.0, 1.0, 0.0, 0.0, 1.0, 0.0, 0.0, 1.0, 0.0, 0.0, 1.0, 0.0, 0.0, 1.0, 0.0, 0.0, 1.0, 0.0, 0.0, 1.0, 0.0, 0.7068, 0.0, -0.7074, 0.7068, 0.0, -0.7074, 0.7068, 0.0, -0.7074, 0.7068, 0.0, -0.7074, 0.0, 1.0, 0.0, 0.0, 1.0, 0.0, 0.0, 1.0, 0.0, 0.0, 1.0, 0.0, 0.0, 1.0, 0.0, 0.0, 1.0, 0.0, 0.0, 1.0, 0.0, 0.0, 1.0, 0.0, -0.707, 3.206e-08, 0.7072, -0.707, -2.934e-11, 0.7072, -0.707, 0.0, 0.7072, -0.707, -3.221e-08, 0.7072, 0.0, 1.0, 0.0, 0.0, 1.0, 0.0, 0.0, 1.0, 0.0, 0.0, 1.0, 0.0, 0.0, 1.0, 0.0, 0.0, 1.0, 0.0, 0.0, 1.0, 0.0, 0.0, 1.0, 0.0, -0.7071, 0.0, 0.7071, -0.7071, 3.221e-08, 0.7071, -0.7071, -3.206e-08, 0.7071, -0.7071, 2.934e-11, 0.7071, -1.0, 0.0, 0.0, -1.0, 0.0, 0.0, -1.0, 0.0, 0.0, -1.0, 0.0, 0.0, 1.0, 0.0, 0.0, 1.0, 0.0, 0.0, 1.0, 0.0, 0.0, 1.0, 0.0, 0.0, 0.0, 0.0, 1.0, 0.0, 0.0, 1.0, 0.0, 0.0, 1.0, 0.0, 0.0, 1.0, 0.0, 1.0, 0.0, 0.0, 1.0, 0.0, 0.0, 1.0, 0.0, 0.0, 1.0, 0.0, 0.0, 0.0, -1.0, 0.0, 0.0, -1.0, 0.0, 0.0, -1.0, 0.0, 0.0, -1.0, 0.0, -1.0, 0.0, 0.0, -1.0, 0.0, 0.0, -1.0, 0.0, 0.0, -1.0, 0.0, 1.0, 0.0, 0.0, 1.0, 0.0, 0.0, 1.0, 0.0, 0.0, 1.0, 0.0, 0.0, 0.0, -1.0, 0.0, 0.0, -1.0, 0.0, 0.0, -1.0, 0.0, 0.0, -1.0, 0.0, -0.3201, -0.9474, 0.0, -0.3201, -0.9474, 0.0, -0.3201, -0.9474, 0.0, -0.3201, -0.9474, 0.0, -1.0, 0.0, 0.0, -1.0, 0.0, 0.0, -1.0, 0.0, 0.0, -1.0, 0.0, 0.0, 0.0, 1.0, 0.0, 0.0, 1.0, 0.0, 0.0, 1.0, 0.0, 0.0, 1.0, 0.0, -2.762e-07, 0.0, 1.0, 0.0, 0.0, 1.0, 0.0, 0.0, 1.0, -4.492e-06, 0.0, 1.0, -6.293e-06, 0.0, 1.0, -2.762e-07, 0.0, 1.0, 0.0, 0.0, 1.0, -4.492e-06, 0.0, 1.0, -2.762e-07, 0.0, 1.0, 0.0, 0.0, -1.0, 0.0, 0.0, -1.0, 0.0, 0.0, -1.0, 0.0, 0.0, -1.0, 0.0, 0.0, -1.0, 0.0, 0.0, -1.0, 0.0, 0.0, -1.0, 0.0, 0.0, -1.0, 0.0, 0.0, -1.0, 1.0, 0.0, 0.0, 1.0, 0.0, 0.0, 1.0, 0.0, 0.0, 1.0, 0.0, 0.0, 0.0, -1.0, 0.0, 0.0, -1.0, 0.0, 0.0, -1.0, 0.0, 0.0, -1.0, 0.0, -0.3201, -0.9474, 0.0, -0.3201, -0.9474, 0.0, -0.3201, -0.9474, 0.0, -0.3201, -0.9474, 0.0, -1.0, 0.0, 0.0, -1.0, 0.0, 0.0, -1.0, 0.0, 0.0, -1.0, 0.0, 0.0, 0.0, 1.0, 0.0, 0.0, 1.0, 0.0, 0.0, 1.0, 0.0, 0.0, 1.0, 0.0, 2.762e-07, 0.0, 1.0, 0.0, 0.0, 1.0, 0.0, 0.0, 1.0, 4.492e-06, 0.0, 1.0, 6.293e-06, 0.0, 1.0, 2.762e-07, 0.0, 1.0, 0.0, 0.0, 1.0, 4.492e-06, 0.0, 1.0, 2.762e-07, 0.0, 1.0, 2.762e-07, 0.0, -1.0, 0.0, 0.0, -1.0, 0.0, 0.0, -1.0, 4.492e-06, 0.0, -1.0, 2.762e-07, 0.0, -1.0, 6.293e-06, 0.0, -1.0, 0.0, 0.0, -1.0, 2.762e-07, 0.0, -1.0, 4.492e-06, 0.0, -1.0, 0.0, 0.0, 1.0, 0.0, 0.0, 1.0, 0.0, 0.0, 1.0, 0.0, 0.0, 1.0, 0.0, 1.0, 0.0, 0.0, 1.0, 0.0, 0.0, 1.0, 0.0, 0.0, 1.0, 0.0, 0.0, 0.0, -1.0, 0.0, 0.0, -1.0, 0.0, 0.0, -1.0, 0.0, 0.0, -1.0, 0.0, 1.0, 0.0, 0.0, 1.0, 0.0, 0.0, 1.0, 0.0, 0.0, 1.0, 0.0, -0.7071, 0.0, -0.7071, -0.7071, 0.0, -0.7071, -0.7071, 0.0, -0.7071, -0.7071, 0.0, -0.7071, 0.2505, 0.9351, 0.2505, 0.2505, 0.9351, 0.2505, 0.2505, 0.9351, 0.2505, 0.2505, 0.9351, 0.2505, -0.2504, 0.9352, -0.2504, -0.2504, 0.9352, -0.2504, -0.2504, 0.9352, -0.2504, -0.2504, 0.9352, -0.2504, 0.7071, 0.0, 0.7071, 0.7071, 0.0, 0.7071, 0.7071, 0.0, 0.7071, 0.7071, 0.0, 0.7071, 0.0, 1.0, 0.0, 0.0, 1.0, 0.0, 0.0, 1.0, 0.0, 0.0, 1.0, 0.0, 0.0, 1.0, 0.0, 0.0, 1.0, 0.0, 0.0, 1.0, 0.0, 0.0, 1.0, 0.0, 0.7071, -3.772e-11, 0.7071, 0.7071, 0.0, 0.7071, 0.7071, -4.142e-08, 0.7071, 0.7071, 4.122e-08, 0.7071, 0.0, 1.0, 1.089e-07, 0.0, 1.0, 1.089e-07, 0.0, 1.0, 1.089e-07, 0.0, 1.0, 1.089e-07, -0.7072, -6.443e-08, -0.7071, -0.7072, 6.412e-08, -0.7071, -0.7072, -5.867e-11, -0.7071, -0.7072, 0.0, -0.7071, 0.0, 0.9352, 0.354, 0.0, 0.9352, 0.354, 0.0, 0.9352, 0.354, 0.0, 0.9352, 0.354, 0.0, 0.9352, -0.354, 0.0, 0.9352, -0.354, 0.0, 0.9352, -0.354, 0.0, 0.9352, -0.354, 0.0, 0.0, 1.0, 0.0, 0.0, 1.0, 0.0, 0.0, 1.0, 0.0, 0.0, 1.0, 0.0, 1.0, 0.0, 0.0, 1.0, 0.0, 0.0, 1.0, 0.0, 0.0, 1.0, 0.0, 0.0, 1.0, 0.0, 0.0, 1.0, 0.0, 0.0, 1.0, 0.0, 0.0, 0.0, 1.0, 0.0, 0.0, 1.0, 0.0, 0.0, 1.0, 0.0, 0.0, 1.0, 0.0, 1.0, 0.0, 0.0, 1.0, 0.0, 0.0, 1.0, 0.0, 0.0, 1.0, 0.0, 0.0, 0.0, -1.0, 0.0, 0.0, -1.0, 0.0, 0.0, -1.0, 0.0, 0.0, -1.0, 0.0, -1.0, 0.0, 0.0, -1.0, 0.0, 0.0, -1.0, 0.0, 0.0, -1.0, 0.0, 0.0, 0.0, 1.0, 0.0, 0.0, 1.0, 0.0, 0.0, 1.0, 0.0, 0.0, 1.0, 0.0, 1.0, 0.0, 0.0, 1.0, 0.0, 0.0, 1.0, 0.0, 0.0, 1.0, 0.0, 0.0, 1.0, 0.0, 0.0, 1.0, 0.0, 0.0, 1.0, 0.0, 0.0, 1.0, 0.0, 0.0, 0.0, -1.0, 0.0, 0.0, -1.0, 0.0, 0.0, -1.0, 0.0, 0.0, -1.0, 0.0, 1.0, 0.0, 0.0, 1.0, 0.0, 0.0, 1.0, 0.0, 0.0, 1.0, 0.0, 0.0, 0.0, -1.0, 0.0, 0.0, -1.0, 0.0, 0.0, -1.0, 0.0, 0.0, -1.0, 0.0, 1.0, 0.0, 0.0, 1.0, 0.0, 0.0, 1.0, 0.0, 0.0, 1.0, 0.0, 0.0, 0.0, -1.0, 0.0, 0.0, -1.0, 0.0, 0.0, -1.0, 0.0, 0.0, -1.0, 0.0, 1.0, 0.0, 0.0, 1.0, 0.0, 0.0, 1.0, 0.0, 0.0, 1.0, 0.0, 0.0, 0.0, -1.0, 0.0, 0.0, -1.0, 0.0, 0.0, -1.0, 0.0, 0.0, -1.0, 0.0, 1.0, 0.0, 0.0, 1.0, 0.0, 0.0, 1.0, 0.0, 0.0, 1.0, 0.0, 0.0, 0.0, -1.0, 0.0, 0.0, -1.0, 0.0, 0.0, -1.0, 0.0, 0.0, -1.0, 0.0, 1.0, 0.0, 0.0, 1.0, 0.0, 0.0, 1.0, 0.0, 0.0, 1.0, 0.0, 0.0, 0.0, -1.0, 0.0, 0.0, -1.0, 0.0, 0.0, -1.0, 0.0, 0.0, -1.0, 0.0, 1.0, 0.0, 0.0, 1.0, 0.0, 0.0, 1.0, 0.0, 0.0, 1.0, 0.0, 0.0, 0.0, -1.0, 0.0, 0.0, -1.0, 0.0, 0.0, -1.0, 0.0, 0.0, -1.0, 0.0, 1.0, 0.0, 0.0, 1.0, 0.0, 0.0, 1.0, 0.0, 0.0, 1.0, 0.0, 0.0, 0.0, -1.0, 0.0, 0.0, -1.0, 0.0, 0.0, -1.0, 0.0, 0.0, -1.0, 0.0, 1.0, 0.0, 0.0, 1.0, 0.0, 0.0, 1.0, 0.0, 0.0, 1.0, 0.0, 0.0, 0.0, -1.0, 0.0, 0.0, -1.0, 0.0, 0.0, -1.0, 0.0, 0.0, -1.0, 0.0, 0.0, -1.0, 0.0, 0.0, -1.0, 0.0, 0.0, -1.0, 0.0, 0.0, -1.0, 0.0, 1.0, -6.446e-07, 0.0, 1.0, -6.446e-07, 0.0, 1.0, -6.446e-07, 0.0, 1.0, -6.446e-07, 0.7071, -2.255e-07, -0.7071, 0.7071, 2.244e-07, -0.7071, 0.7071, -2.054e-10, -0.7071, 0.7071, 0.0, -0.7071, 0.2265, -0.9473, -0.2265, 0.2265, -0.9473, -0.2264, 0.2265, -0.9473, -0.2265, 0.2265, -0.9473, -0.2264, 0.0, -1.0, 0.0, 0.0, -1.0, 0.0, 0.0, -1.0, 0.0, 0.0, -1.0, 0.0, -0.7071, 0.0, 0.7071, -0.7071, 0.0, 0.7071, -0.7071, 0.0, 0.7071, -0.7071, 0.0, 0.7071, 0.7073, 9.07e-05, 0.7069, 0.7072, -4.835e-08, 0.7071, 0.7072, 1.163e-05, 0.707, 0.7071, 2.224e-05, 0.7071, 0.7071, 0.0, 0.7071, 0.7073, 9.07e-05, 0.7069, 0.7072, 1.163e-05, 0.707, 0.7071, 2.224e-05, 0.7071, 0.7073, 9.07e-05, 0.7069, -0.7071, -8.13e-06, -0.7071, -0.7071, -1.047e-05, -0.7071, -0.7071, 6.496e-08, -0.7071, -0.7071, 6.825e-06, -0.7071, -0.7071, -8.13e-06, -0.7071, -0.7071, -1.41e-09, -0.7071, -0.7071, -1.047e-05, -0.7071, -0.7071, -8.13e-06, -0.7071, -0.7071, 6.825e-06, -0.7071, 0.0, 1.0, -6.451e-07, 0.0, 1.0, -6.451e-07, 0.0, 1.0, -6.451e-07, 0.0, 1.0, -6.451e-07, 0.7071, 0.0, -0.7071, 0.7071, 0.0, -0.7071, 0.7071, 0.0, -0.7071, 0.7071, 0.0, -0.7071, 0.2265, -0.9473, -0.2265, 0.2265, -0.9473, -0.2265, 0.2265, -0.9473, -0.2265, 0.2265, -0.9473, -0.2265, 0.0, -1.0, 0.0, 0.0, -1.0, 0.0, 0.0, -1.0, 0.0, 0.0, -1.0, 0.0, -0.7071, 0.0, 0.7071, -0.7071, 0.0, 0.7071, -0.7071, 0.0, 0.7071, -0.7071, 0.0, 0.7071, 0.7071, 1.263e-06, 0.7071, 0.7071, 0.0, 0.7071, 0.7071, 6.611e-07, 0.7071, 0.7071, 1.726e-06, 0.7071, 0.7071, 0.0, 0.7071, 0.7071, 1.263e-06, 0.7071, 0.7071, 6.611e-07, 0.7071, 0.7071, 1.726e-06, 0.7071, 0.7071, 1.263e-06, 0.7071, -0.7071, 6.317e-07, -0.7071, -0.7071, 3.306e-07, -0.7071, -0.7071, 0.0, -0.7071, -0.7071, 8.63e-07, -0.7071, -0.7071, 6.317e-07, -0.7071, -0.7071, 0.0, -0.7071, -0.7071, 3.306e-07, -0.7071, -0.7071, 6.317e-07, -0.7071, -0.7071, 8.63e-07, -0.7071, 0.7071, 6.412e-08, -0.7072, 0.7071, -5.867e-11, -0.7072, 0.7071, 0.0, -0.7072, 0.7071, -6.443e-08, -0.7072, -0.7071, -1.006e-10, 0.7071, -0.7071, 0.0, 0.7071, -0.7071, -1.104e-07, 0.7071, -0.7071, 1.099e-07, 0.7071, 0.7072, -7.963e-11, 0.7071, 0.7072, 0.0, 0.7071, 0.7072, -8.744e-08, 0.7071, 0.7072, 8.702e-08, 0.7071, 0.0, 1.0, -2.12e-07, 0.0, 1.0, -2.12e-07, 0.0, 1.0, -2.12e-07, 0.0, 1.0, -2.12e-07, -0.7071, 0.0, -0.7071, -0.7071, 0.0, -0.7071, -0.7071, 0.0, -0.7071, -0.7071, 0.0, -0.7071, 0.0, -1.0, 0.0, 0.0, -1.0, 0.0, 0.0, -1.0, 0.0, 0.0, -1.0, 0.0, 0.0, 1.0, 0.0, 0.0, 1.0, 0.0, 0.0, 1.0, 0.0, 0.0, 1.0, 0.0, -0.707, -6.213e-08, 0.7072, -0.707, 6.183e-08, 0.7072, -0.707, -5.658e-11, 0.7072, -0.707, 0.0, 0.7072, 0.0, 1.0, 0.0, 0.0, 1.0, 0.0, 0.0, 1.0, 0.0, 0.0, 1.0, 0.0, 0.7072, 6.443e-08, -0.7071, 0.7072, -4.504e-07, -0.7071, 0.7072, 5.867e-11, -0.7071, 0.7072, 0.0, -0.7071, 0.0, 1.0, 0.0, 0.0, 1.0, 0.0, 0.0, 1.0, 0.0, 0.0, 1.0, 0.0, -0.7071, -7.133e-08, 0.7072, -0.7071, 7.099e-08, 0.7072, -0.7071, -6.496e-11, 0.7072, -0.7071, 0.0, 0.7072, 0.0, 1.0, 0.0, 0.0, 1.0, 0.0, 0.0, 1.0, 0.0, 0.0, 1.0, 0.0, 0.7139, 9.88e-07, 0.7002, 0.7139, -9.01e-11, 0.7002, 0.7139, 0.0, 0.7002, 0.7139, -9.894e-08, 0.7002, -0.714, -8.801e-11, -0.7002, -0.714, 0.0, -0.7002, -0.714, -9.664e-08, -0.7002, -0.714, 9.618e-08, -0.7002, -0.7004, 0.0, 0.7137, -0.7004, 0.0, 0.7137, -0.7004, 0.0, 0.7137, -0.7004, 0.0, 0.7137, 0.0, 1.0, -2.117e-07, 0.0, 1.0, -2.117e-07, 0.0, 1.0, -2.117e-07, 0.0, 1.0, -2.117e-07, 0.7001, 2.095e-11, -0.7141, 0.7001, 0.0, -0.7141, 0.7001, 2.301e-08, -0.7141, 0.7001, -2.29e-08, -0.7141, 0.0, -1.0, -2.117e-07, 0.0, -1.0, -2.117e-07, 0.0, -1.0, -2.117e-07, 0.0, -1.0, -2.117e-07, 0.0, 1.0, 0.0, 0.0, 1.0, 0.0, 0.0, 1.0, 0.0, 0.0, 1.0, 0.0, 0.714, 4.275e-10, 0.7002, 0.714, 0.0, 0.7002, 0.714, 4.694e-07, 0.7002, 0.714, -4.672e-07, 0.7002, 0.2286, -0.9473, 0.2243, 0.2286, -0.9473, 0.2243, 0.2286, -0.9473, 0.2243, 0.2286, -0.9473, 0.2243, 0.0, -1.0, 0.0, 0.0, -1.0, 0.0, 0.0, -1.0, 0.0, 0.0, -1.0, 0.0, -0.714, -5.909e-10, -0.7002, -0.714, 0.0, -0.7002, -0.714, -6.488e-07, -0.7002, -0.714, 6.458e-07, -0.7002, -0.7002, 6.41e-06, 0.714, -0.7002, -3.114e-08, 0.714, -0.7002, -5.541e-06, 0.714, -0.7002, 8.625e-06, 0.714, -0.7002, 1.074e-06, 0.714, -0.7002, 6.41e-06, 0.714, -0.7002, -5.541e-06, 0.714, -0.7002, 8.625e-06, 0.714, -0.7002, 6.41e-06, 0.714, 0.7002, -2.358e-06, -0.714, 0.7002, 1.128e-05, -0.714, 0.7002, 5.256e-08, -0.714, 0.7002, -1.716e-05, -0.714, 0.7002, -2.358e-06, -0.714, 0.7002, -9.827e-10, -0.714, 0.7002, 1.128e-05, -0.714, 0.7002, -2.358e-06, -0.714, 0.7002, -1.716e-05, -0.714, 0.0, 1.0, 0.0, 0.0, 1.0, 0.0, 0.0, 1.0, 0.0, 0.0, 1.0, 0.0, 0.7139, -6.488e-07, 0.7002, 0.7139, 6.458e-07, 0.7002, 0.7139, -5.909e-10, 0.7002, 0.7139, 0.0, 0.7002, 0.2287, -0.9473, 0.2243, 0.2287, -0.9473, 0.2243, 0.2287, -0.9473, 0.2243, 0.2287, -0.9473, 0.2243, 0.0, -1.0, 0.0, 0.0, -1.0, 0.0, 0.0, -1.0, 0.0, 0.0, -1.0, 0.0, -0.714, 4.694e-07, -0.7002, -0.714, -4.672e-07, -0.7002, -0.714, 4.275e-10, -0.7002, -0.714, 0.0, -0.7002, -0.7002, 3.796e-06, 0.714, -0.7002, -9.959e-08, 0.714, -0.7001, -8.929e-06, 0.714, -0.7002, 3.744e-06, 0.714, -0.7002, 0.0, 0.714, -0.7002, 3.796e-06, 0.714, -0.7001, -8.929e-06, 0.714, -0.7002, 3.744e-06, 0.714, -0.7002, 3.796e-06, 0.714, 0.7002, 1.25e-05, -0.714, 0.7002, 6.23e-06, -0.714, 0.7002, -2.561e-09, -0.714, 0.7002, 1.985e-05, -0.714, 0.7002, 1.25e-05, -0.714, 0.7002, 4.671e-07, -0.714, 0.7002, 6.23e-06, -0.714, 0.7002, 1.25e-05, -0.714, 0.7002, 1.985e-05, -0.714, 0.0, 1.0, 0.0, 0.0, 1.0, 0.0, 0.0, 1.0, 0.0, 0.0, 1.0, 0.0, 0.714, -6.488e-07, 0.7002, 0.714, 4.536e-06, 0.7002, 0.714, -5.909e-10, 0.7002, 0.714, 0.0, 0.7002, 0.2287, -0.9473, 0.2243, 0.2287, -0.9473, 0.2243, 0.2287, -0.9473, 0.2243, 0.2287, -0.9473, 0.2243, 0.0, -1.0, 0.0, 0.0, -1.0, 0.0, 0.0, -1.0, 0.0, 0.0, -1.0, 0.0, -0.714, 4.694e-07, -0.7002, -0.714, -4.672e-07, -0.7002, -0.714, 4.275e-10, -0.7002, -0.714, 0.0, -0.7002, -0.7002, 4.475e-06, 0.714, -0.7002, -9.959e-08, 0.7139, -0.7002, 3.956e-06, 0.714, -0.7002, 2.532e-06, 0.714, -0.7002, 0.0, 0.714, -0.7002, 4.475e-06, 0.714, -0.7002, 3.956e-06, 0.714, -0.7002, 2.532e-06, 0.714, -0.7002, 4.475e-06, 0.714, 0.7002, 1.656e-05, -0.714, 0.7002, 5.614e-06, -0.714, 0.7002, -1.746e-09, -0.714, 0.7002, -1.885e-05, -0.714, 0.7002, 1.656e-05, -0.714, 0.7002, 4.671e-07, -0.714, 0.7002, 5.614e-06, -0.714, 0.7002, 1.656e-05, -0.714, 0.7002, -1.885e-05, -0.714, 0.0, 1.0, 0.0, 0.0, 1.0, 0.0, 0.0, 1.0, 0.0, 0.0, 1.0, 0.0, 0.714, 4.275e-10, 0.7002, 0.714, 0.0, 0.7002, 0.714, 4.694e-07, 0.7002, 0.714, -4.672e-07, 0.7002, 0.2286, -0.9473, 0.2243, 0.2286, -0.9473, 0.2243, 0.2286, -0.9473, 0.2243, 0.2286, -0.9473, 0.2243, 0.0, -1.0, 1.787e-06, 0.0, -1.0, 1.787e-06, 0.0, -1.0, 1.787e-06, 0.0, -1.0, 1.787e-06, -0.714, -5.909e-10, -0.7002, -0.714, 0.0, -0.7002, -0.714, -6.488e-07, -0.7002, -0.714, 6.458e-07, -0.7002, -0.7002, -5.447e-06, 0.714, -0.7002, -3.25e-08, 0.714, -0.7002, 1.052e-05, 0.714, -0.7002, -5.216e-06, 0.714, -0.7002, 1.074e-06, 0.714, -0.7002, -5.447e-06, 0.714, -0.7002, 1.052e-05, 0.714, -0.7002, -5.216e-06, 0.714, -0.7002, -5.447e-06, 0.714, 0.7002, -2.903e-06, -0.714, 0.7002, 1.164e-05, -0.714, 0.7002, 5.192e-08, -0.714, 0.7002, 8.341e-06, -0.714, 0.7002, -2.903e-06, -0.714, 0.7002, -9.827e-10, -0.714, 0.7002, 1.164e-05, -0.714, 0.7002, -2.903e-06, -0.714, 0.7002, 8.341e-06, -0.714, 0.7139, 9.847e-08, 0.7002, 0.7139, -9.01e-11, 0.7002, 0.7139, 0.0, 0.7002, 0.7139, -9.894e-08, 0.7002, -0.714, -8.801e-11, -0.7002, -0.714, 0.0, -0.7002, -0.714, -9.664e-08, -0.7002, -0.714, 9.618e-08, -0.7002, -0.7001, 2.301e-08, 0.7141, -0.7001, -2.29e-08, 0.7141, -0.7001, 2.095e-11, 0.7141, -0.7001, 0.0, 0.7141, 0.0, 1.0, 0.0, 0.0, 1.0, 0.0, 0.0, 1.0, 0.0, 0.0, 1.0, 0.0, 0.7001, 2.095e-11, -0.7141, 0.7001, 0.0, -0.7141, 0.7001, 2.301e-08, -0.7141, 0.7001, -2.29e-08, -0.7141, 0.0, -1.0, 4.233e-07, 0.0, -1.0, 4.233e-07, 0.0, -1.0, 4.233e-07, 0.0, -1.0, 4.233e-07])] * 3)])
me_materials__facade = bpy.data.meshes.new('Materials__Facade')
me_materials__facade.from_pydata([(21.92, 0.0, -39.16), (19.09, 4.0, -36.33), (21.92, 6.0, -39.16), (19.09, 6.0, -36.33), (13.44, 4.0, -30.68), (13.44, 10.0, -30.68), (9.899, 6.0, -27.14), (4.0, 0.0, -21.24), (4.0, 6.0, -21.24), (9.899, 10.0, -27.14), (-5.5, 0.0, -22.74), (-5.5, 6.0, -22.74), (-5.5, 6.0, -21.24), (-5.5, 0.0, -21.24), (-4.0, 6.0, -2.0), (-4.0, 5.243, 4.441e-16), (-4.0, 5.243, -4.0), (-4.0, 6.475, -9.0), (-4.0, 4.475, -9.0), (-4.0, 6.475, -4.0), (-4.0, 0.0, 1.14e-14), (-4.0, 2.475, -15.8), (-4.0, 3.975, -14.0), (-4.0, 4.475, -14.0), (-4.0, 3.475, -14.6), (-4.0, 2.975, -15.2), (-4.0, 3.975, -14.6), (-4.0, 3.475, -15.2), (-4.0, 2.975, -15.8), (-4.0, 1.475, -17.0), (-4.0, 1.975, -17.0), (-4.0, 1.975, -16.4), (-4.0, 2.475, -16.4), (-4.0, 0.9755, -17.6), (-4.0, 1.475, -17.6), (-4.0, 0.4755, -18.2), (-4.0, 0.0, -20.36), (-4.0, 0.4755, -20.36), (-4.0, 0.9755, -18.2), (-9.036, 11.0, -26.28), (-9.036, 6.0, -26.28), (-13.99, 6.0, -31.23), (-13.99, 11.0, -31.23), (-5.5, 0.0, -22.74), (-15.4, 4.0, -32.64), (-5.5, 6.0, -22.74), (-18.23, 4.0, -35.47), (-21.92, 5.0, -39.16), (-18.23, 5.0, -35.47), (-16.81, 4.757, -34.06), (-21.92, 0.0, -39.16), (-15.4, 6.0, -32.64), (5.243, 6.0, -33.8), (2.414, 6.0, -30.97), (2.414, 0.0, -30.97), (13.05, 6.0, -41.61), (16.26, 0.0, -44.82), (16.26, 6.0, -44.82), (9.517, 11.03, -38.07), (9.485, 11.0, -38.04), (9.485, 8.0, -38.04), (13.05, 11.03, -41.61), (5.243, 8.0, -33.8), (-14.85, 6.0, -43.41), (-16.26, 0.0, -44.82), (-10.61, 4.0, -39.16), (-7.778, 4.0, -36.33), (-2.414, 0.0, -30.97), (-2.414, 10.0, -30.97), (-16.26, 6.0, -44.82), (-10.61, 7.0, -39.16), (-14.85, 7.0, -43.41), (-7.742, 10.0, -36.3), (2.414, 0.0, -30.97), (2.414, 10.0, -30.97), (-2.414, 10.0, -30.97), (-2.414, 0.0, -30.97), (4.0, 0.0, 1.776e-13), (4.0, 6.0, 1.776e-13), (4.0, 5.0, -6.0), (4.0, 6.0, -6.0), (4.0, 5.0, -12.0), (4.0, 9.0, -12.0), (4.0, 9.0, -16.0), (4.0, 6.0, -16.0), (4.0, 0.0, -21.24), (4.0, 6.0, -21.24), (-6.5, 9.033, -14.0), (-6.5, 9.033, -9.0), (-6.5, 4.475, -9.0), (-6.5, 4.475, -14.0), (-5.5, 2.975, -15.8), (-5.5, 2.475, -15.8), (-5.5, 2.475, -16.4), (-5.5, 1.975, -17.0), (-5.5, 1.975, -16.4), (-5.5, 6.0, -21.24), (-5.5, 3.475, -15.2), (-5.5, 2.975, -15.2), (-5.5, 3.975, -14.6), (-5.5, 6.0, -14.0), (-5.5, 3.975, -14.0), (-5.5, 3.475, -14.6), (-5.5, 0.4755, -20.36), (-5.5, 0.0, -20.36), (-5.5, 0.0, -21.24), (-5.5, 0.9755, -18.2), (-5.5, 0.4755, -18.2), (-5.5, 1.475, -17.6), (-5.5, 1.475, -17.0), (-5.5, 0.9755, -17.6)], [], [(0, 1, 2), (3, 2, 1), (1, 0, 4), (5, 4, 6), (4, 7, 6), (8, 6, 7), (0, 7, 4), (9, 5, 6), (10, 11, 12, 13), (14, 15, 16), (17, 16, 18), (19, 16, 17), (20, 16, 15), (20, 21, 18), (16, 20, 18), (22, 23, 18), (22, 18, 24), (24, 18, 25), (22, 24, 26), (27, 24, 25), (21, 28, 25), (18, 21, 25), (29, 30, 31), (21, 31, 32), (20, 31, 21), (33, 34, 29), (20, 35, 33), (20, 36, 35), (37, 35, 36), (33, 35, 38), (33, 29, 20), (31, 20, 29), (39, 40, 41, 42), (40, 43, 44), (45, 43, 40), (41, 40, 44), (46, 47, 48), (46, 49, 44), (44, 50, 46), (47, 46, 50), (43, 50, 44), (41, 44, 51), (52, 53, 54), (55, 56, 57), (56, 55, 54), (54, 55, 52), (58, 59, 60), (52, 55, 60), (55, 61, 60), (58, 60, 61), (62, 52, 60), (63, 64, 65), (66, 65, 67), (64, 67, 65), (68, 66, 67), (69, 64, 63), (70, 71, 63), (66, 68, 72), (65, 70, 63), (73, 74, 75, 76), (77, 78, 79), (80, 79, 78), (79, 81, 77), (81, 82, 83, 84), (81, 84, 85), (86, 85, 84), (77, 81, 85), (87, 88, 89, 90), (91, 92, 93), (94, 93, 95), (91, 96, 97), (97, 98, 91), (99, 100, 101), (99, 102, 97), (100, 99, 97), (97, 96, 100), (96, 91, 93), (103, 104, 105), (96, 103, 105), (103, 106, 107), (108, 94, 109), (108, 106, 103), (96, 108, 103), (94, 108, 96), (108, 110, 106), (93, 94, 96)])
me_materials__facade.polygons.foreach_set('use_smooth', [True] * 86)
_uv = me_materials__facade.uv_layers.new(name='UVMap')
_uv.uv.foreach_set('vector', [0.006249, 0.2547, 0.09115, 0.3396, 0.006249, 0.382, 0.09115, 0.382, 0.006249, 0.382, 0.09115, 0.3396, 0.09115, 0.3396, 0.006249, 0.2547, 0.2606, 0.3396, 0.2606, 0.4668, 0.2606, 0.3396, 0.3669, 0.382, 0.2606, 0.3396, 0.5438, 0.2547, 0.3669, 0.382, 0.5438, 0.382, 0.3669, 0.382, 0.5438, 0.2547, 0.006249, 0.2547, 0.5438, 0.2547, 0.2606, 0.3396, 0.3669, 0.4668, 0.2606, 0.4668, 0.3669, 0.382, 0.4951, 0.7519, 0.4951, 0.8818, 0.4626, 0.8818, 0.4626, 0.7519, 0.04598, 0.8818, 0.002677, 0.8655, 0.08929, 0.8655, 0.1976, 0.8921, 0.08929, 0.8655, 0.1976, 0.8488, 0.08929, 0.8921, 0.08929, 0.8655, 0.1976, 0.8921, 0.002677, 0.7519, 0.08929, 0.8655, 0.002677, 0.8655, 0.002677, 0.7519, 0.3448, 0.8055, 0.1976, 0.8488, 0.08929, 0.8655, 0.002677, 0.7519, 0.1976, 0.8488, 0.3058, 0.838, 0.3058, 0.8488, 0.1976, 0.8488, 0.3058, 0.838, 0.1976, 0.8488, 0.3188, 0.8272, 0.3188, 0.8272, 0.1976, 0.8488, 0.3318, 0.8163, 0.3058, 0.838, 0.3188, 0.8272, 0.3188, 0.838, 0.3318, 0.8272, 0.3188, 0.8272, 0.3318, 0.8163, 0.3448, 0.8055, 0.3448, 0.8163, 0.3318, 0.8163, 0.1976, 0.8488, 0.3448, 0.8055, 0.3318, 0.8163, 0.3708, 0.7839, 0.3708, 0.7947, 0.3578, 0.7947, 0.3448, 0.8055, 0.3578, 0.7947, 0.3578, 0.8055, 0.002677, 0.7519, 0.3578, 0.7947, 0.3448, 0.8055, 0.3838, 0.773, 0.3838, 0.7839, 0.3708, 0.7839, 0.002677, 0.7519, 0.3968, 0.7622, 0.3838, 0.773, 0.002677, 0.7519, 0.4435, 0.7519, 0.3968, 0.7622, 0.4435, 0.7622, 0.3968, 0.7622, 0.4435, 0.7519, 0.3838, 0.773, 0.3968, 0.7622, 0.3968, 0.773, 0.3838, 0.773, 0.3708, 0.7839, 0.002677, 0.7519, 0.3578, 0.7947, 0.002677, 0.7519, 0.3708, 0.7839, 0.6035, 0.9901, 0.6035, 0.8819, 0.7551, 0.8819, 0.7551, 0.9901, 0.6035, 0.8819, 0.4951, 0.7519, 0.7983, 0.8386, 0.4951, 0.8819, 0.4951, 0.7519, 0.6035, 0.8819, 0.7551, 0.8819, 0.6035, 0.8819, 0.7983, 0.8386, 0.8849, 0.8386, 0.9979, 0.8602, 0.8849, 0.8602, 0.8849, 0.8386, 0.8416, 0.8549, 0.7983, 0.8386, 0.7983, 0.8386, 0.9979, 0.7519, 0.8849, 0.8386, 0.9979, 0.8602, 0.8849, 0.8386, 0.9979, 0.7519, 0.4951, 0.7519, 0.9979, 0.7519, 0.7983, 0.8386, 0.7551, 0.8819, 0.7983, 0.8386, 0.7983, 0.8819, 0.6344, 0.6324, 0.5484, 0.6324, 0.5484, 0.5034, 0.8718, 0.6324, 0.9694, 0.5034, 0.9694, 0.6324, 0.9694, 0.5034, 0.8718, 0.6324, 0.5484, 0.5034, 0.5484, 0.5034, 0.8718, 0.6324, 0.6344, 0.6324, 0.7643, 0.7406, 0.7632, 0.7399, 0.7634, 0.6754, 0.6344, 0.6324, 0.8718, 0.6324, 0.7634, 0.6754, 0.8718, 0.6324, 0.8718, 0.7406, 0.7634, 0.6754, 0.7643, 0.7406, 0.7634, 0.6754, 0.8718, 0.7406, 0.6344, 0.6754, 0.6344, 0.6324, 0.7634, 0.6754, 0.0664, 0.6324, 0.02353, 0.5034, 0.1955, 0.5894, 0.2815, 0.5894, 0.1955, 0.5894, 0.4446, 0.5034, 0.02353, 0.5034, 0.4446, 0.5034, 0.1955, 0.5894, 0.4446, 0.7184, 0.2815, 0.5894, 0.4446, 0.5034, 0.02353, 0.6324, 0.02353, 0.5034, 0.0664, 0.6324, 0.1955, 0.6539, 0.0664, 0.6539, 0.0664, 0.6324, 0.2815, 0.5894, 0.4446, 0.7184, 0.2825, 0.7184, 0.1955, 0.5894, 0.1955, 0.6539, 0.0664, 0.6324, 0.5484, 0.5034, 0.5484, 0.7184, 0.4446, 0.7184, 0.4446, 0.5034, 0.9948, 0.2555, 0.9948, 0.3828, 0.8675, 0.3616, 0.8675, 0.3828, 0.8675, 0.3616, 0.9948, 0.3828, 0.8675, 0.3616, 0.7402, 0.3616, 0.9948, 0.2555, 0.7402, 0.3616, 0.7402, 0.4464, 0.6554, 0.4464, 0.6554, 0.3828, 0.7402, 0.3616, 0.6554, 0.3828, 0.5442, 0.2555, 0.5442, 0.3828, 0.5442, 0.2555, 0.6554, 0.3828, 0.9948, 0.2555, 0.7402, 0.3616, 0.5442, 0.2555, 0.3057, 0.9477, 0.1975, 0.9477, 0.1975, 0.849, 0.3057, 0.849, 0.3449, 0.8164, 0.3449, 0.8056, 0.3579, 0.8056, 0.3709, 0.7948, 0.3579, 0.8056, 0.3579, 0.7948, 0.3449, 0.8164, 0.4627, 0.8819, 0.3319, 0.8273, 0.3319, 0.8273, 0.3319, 0.8164, 0.3449, 0.8164, 0.3189, 0.8381, 0.3059, 0.8819, 0.3059, 0.8381, 0.3189, 0.8381, 0.3189, 0.8273, 0.3319, 0.8273, 0.3059, 0.8819, 0.3189, 0.8381, 0.3319, 0.8273, 0.3319, 0.8273, 0.4627, 0.8819, 0.3059, 0.8819, 0.4627, 0.8819, 0.3449, 0.8164, 0.3579, 0.8056, 0.4436, 0.7623, 0.4436, 0.752, 0.4627, 0.752, 0.4627, 0.8819, 0.4436, 0.7623, 0.4627, 0.752, 0.4436, 0.7623, 0.3968, 0.7731, 0.3968, 0.7623, 0.3838, 0.7839, 0.3709, 0.7948, 0.3709, 0.7839, 0.3838, 0.7839, 0.3968, 0.7731, 0.4436, 0.7623, 0.4627, 0.8819, 0.3838, 0.7839, 0.4436, 0.7623, 0.3709, 0.7948, 0.3838, 0.7839, 0.4627, 0.8819, 0.3838, 0.7839, 0.3838, 0.7731, 0.3968, 0.7731, 0.3579, 0.8056, 0.3709, 0.7948, 0.4627, 0.8819])
me_materials__facade.materials.append(mat_facade)
me_materials__facade.use_remesh_preserve_volume = False
me_materials__facade.use_remesh_preserve_attributes = False
me_materials__facade.use_mirror_vertex_groups = False
me_materials__facade.update()
me_materials__facade.normals_split_custom_set([tuple(v) for v in zip(*[iter([-0.7071, -3.085e-08, -0.7071, -0.7071, 0.0, -0.7071, -0.7071, 0.0, -0.7071, -0.7071, 0.0, -0.7071, -0.7071, 0.0, -0.7071, -0.7071, 0.0, -0.7071, -0.7071, 0.0, -0.7071, -0.7071, -3.085e-08, -0.7071, -0.7071, -2.875e-05, -0.7071, -0.707, 0.0, -0.7072, -0.7071, -2.875e-05, -0.7071, -0.7071, -9.134e-05, -0.7072, -0.7071, -2.875e-05, -0.7071, -0.7071, -4.262e-05, -0.7071, -0.7071, -9.134e-05, -0.7072, -0.7072, 0.0, -0.707, -0.7071, -9.134e-05, -0.7072, -0.7071, -4.262e-05, -0.7071, -0.7071, -3.085e-08, -0.7071, -0.7071, -4.262e-05, -0.7071, -0.7071, -2.875e-05, -0.7071, -0.707, 0.0, -0.7072, -0.707, 0.0, -0.7072, -0.7071, -9.134e-05, -0.7072, 1.0, 0.0, 0.0, 1.0, 0.0, 0.0, 1.0, 0.0, 0.0, 1.0, 0.0, 0.0, 1.0, 0.0, 0.0, 1.0, 0.0, 0.0, 1.0, 0.0, 0.0, 1.0, 0.0, 0.0, 1.0, 0.0, 0.0, 1.0, 0.0, 0.0, 1.0, 0.0, 0.0, 1.0, 0.0, 0.0, 1.0, 0.0, 0.0, 1.0, 0.0, 0.0, 1.0, 0.0, 0.0, 1.0, 0.0, 0.0, 1.0, 0.0, 0.0, 1.0, 0.0, 0.0, 1.0, 0.0, 0.0, 1.0, 0.0, 0.0, 1.0, 0.0, 0.0, 1.0, 0.0, 0.0, 1.0, 0.0, 0.0, 1.0, 0.0, 0.0, 1.0, 0.0, 0.0, 1.0, 0.0, 0.0, 1.0, 0.0, 0.0, 1.0, 0.0, 0.0, 1.0, 0.0, 0.0, 1.0, 0.0, 0.0, 1.0, 0.0, 0.0, 1.0, 0.0, 0.0, 1.0, 0.0, 0.0, 1.0, 0.0, 0.0, 1.0, 0.0, 0.0, 1.0, 0.0, 0.0, 1.0, 0.0, 0.0, 1.0, 0.0, 0.0, 1.0, 0.0, 0.0, 1.0, 0.0, 0.0, 1.0, 0.0, 0.0, 1.0, 0.0, 0.0, 1.0, 0.0, 0.0, 1.0, 0.0, 0.0, 1.0, 0.0, 0.0, 1.0, 0.0, 0.0, 1.0, 0.0, 0.0, 1.0, 0.0, 0.0, 1.0, 0.0, 0.0, 1.0, 0.0, 0.0, 1.0, 0.0, 0.0, 1.0, 0.0, 0.0, 1.0, 0.0, 0.0, 1.0, 0.0, 0.0, 1.0, 0.0, 0.0, 1.0, 0.0, 0.0, 1.0, 0.0, 0.0, 1.0, 0.0, 0.0, 1.0, 0.0, 0.0, 1.0, 0.0, 0.0, 1.0, 0.0, 0.0, 1.0, 0.0, 0.0, 1.0, 0.0, 0.0, 1.0, 0.0, 0.0, 1.0, 0.0, 0.0, 1.0, 0.0, 0.0, 1.0, 0.0, 0.0, 1.0, 0.0, 0.0, 1.0, 0.0, 0.0, 1.0, 0.0, 0.0, 1.0, 0.0, 0.0, 1.0, 0.0, 0.0, 1.0, 0.0, 0.0, 0.7068, 0.0, -0.7074, 0.707, -0.0002501, -0.7072, 0.7072, -4.484e-05, -0.7071, 0.7068, 0.0, -0.7074, 0.707, -0.0002501, -0.7072, 0.7072, -0.0002353, -0.707, 0.7071, -1.284e-05, -0.7071, 0.7072, 2.095e-11, -0.707, 0.7072, -0.0002353, -0.707, 0.707, -0.0002501, -0.7072, 0.7072, -4.484e-05, -0.7071, 0.707, -0.0002501, -0.7072, 0.7071, -1.284e-05, -0.7071, 0.7071, -0.0001868, -0.7071, 0.7071, 0.0, -0.7071, 0.7071, 0.0, -0.7071, 0.7071, -0.0001868, -0.7071, 0.7071, 9.469e-06, -0.7071, 0.7071, -1.284e-05, -0.7071, 0.7071, -1.284e-05, -0.7071, 0.7071, -1.056e-07, -0.7071, 0.7071, -0.0001868, -0.7071, 0.7071, 0.0, -0.7071, 0.7071, -0.0001868, -0.7071, 0.7071, -1.056e-07, -0.7071, 0.7072, -0.0002353, -0.707, 0.7071, -1.056e-07, -0.7071, 0.7071, -1.284e-05, -0.7071, 0.7072, -4.484e-05, -0.7071, 0.7071, -1.284e-05, -0.7071, 0.7071, 0.0, -0.7071, 0.7072, -9.229e-05, 0.7071, 0.7072, 0.0, 0.707, 0.7072, 2.252e-05, 0.707, 0.7073, -6.092e-05, 0.7069, 0.7072, 6.425e-05, 0.707, 0.7071, 0.0, 0.7071, 0.7072, 6.425e-05, 0.707, 0.7073, -6.092e-05, 0.7069, 0.7072, 2.252e-05, 0.707, 0.7072, 2.252e-05, 0.707, 0.7073, -6.092e-05, 0.7069, 0.7072, -9.229e-05, 0.7071, 0.7071, -7.008e-07, 0.7071, 0.7071, 3.244e-07, 0.7071, 0.7071, -6.528e-05, 0.7071, 0.7072, -9.229e-05, 0.7071, 0.7073, -6.092e-05, 0.7069, 0.7071, -6.528e-05, 0.7071, 0.7073, -6.092e-05, 0.7069, 0.7072, -2.961e-05, 0.707, 0.7071, -6.528e-05, 0.7071, 0.7071, -7.008e-07, 0.7071, 0.7071, -6.528e-05, 0.7071, 0.7072, -2.961e-05, 0.707, 0.7069, 0.0, 0.7073, 0.7072, -9.229e-05, 0.7071, 0.7071, -6.528e-05, 0.7071, -0.7072, 9.495e-06, 0.7071, -0.7072, -6.197e-05, 0.707, -0.7071, -1.9e-06, 0.7071, -0.7069, 0.0001141, 0.7073, -0.7071, -1.9e-06, 0.7071, -0.7069, -0.0003164, 0.7073, -0.7072, -6.197e-05, 0.707, -0.7069, -0.0003164, 0.7073, -0.7071, -1.9e-06, 0.7071, -0.707, 0.0003018, 0.7072, -0.7069, 0.0001141, 0.7073, -0.7069, -0.0003164, 0.7073, -0.7071, 0.0, 0.7071, -0.7072, -6.197e-05, 0.707, -0.7072, 9.495e-06, 0.7071, -0.7072, -5.267e-08, 0.7071, -0.7071, 5.239e-11, 0.7071, -0.7072, 9.495e-06, 0.7071, -0.7069, 0.0001141, 0.7073, -0.707, 0.0003018, 0.7072, -0.7071, 5.945e-05, 0.7071, -0.7071, -1.9e-06, 0.7071, -0.7072, -5.267e-08, 0.7071, -0.7072, 9.495e-06, 0.7071, 0.0, 0.0, 1.0, 0.0, 0.0, 1.0, 0.0, 0.0, 1.0, 0.0, 0.0, 1.0, -1.0, 0.0, 0.0, -1.0, 0.0, 0.0, -1.0, 0.0, 0.0, -1.0, 0.0, 0.0, -1.0, 0.0, 0.0, -1.0, 0.0, 0.0, -1.0, 0.0, 0.0, -1.0, 0.0, 0.0, -1.0, 0.0, 0.0, -1.0, 0.0, 0.0, -1.0, 0.0, 0.0, -1.0, 0.0, 0.0, -1.0, 0.0, 0.0, -1.0, 0.0, 0.0, -1.0, 0.0, 0.0, -1.0, 0.0, 0.0, -1.0, 0.0, 0.0, -1.0, 0.0, 0.0, -1.0, 0.0, 0.0, -1.0, 0.0, 0.0, -1.0, 0.0, 0.0, -1.0, 0.0, 0.0, 1.0, 0.0, 0.0, 1.0, 0.0, 0.0, 1.0, 0.0, 0.0, 1.0, 0.0, 0.0, 1.0, 5.365e-08, 0.0, 1.0, 0.0, 0.0, 1.0, 8.11e-08, 0.0, 1.0, 0.0, 0.0, 1.0, 8.11e-08, 0.0, 1.0, 0.0, 0.0, 1.0, 5.365e-08, 0.0, 1.0, 1.633e-08, 0.0, 1.0, 0.0, 0.0, 1.0, 0.0, 0.0, 1.0, 0.0, 0.0, 1.0, 5.365e-08, 0.0, 1.0, 0.0, 0.0, 1.0, 0.0, 0.0, 1.0, 0.0, 0.0, 1.0, 0.0, 0.0, 1.0, 0.0, 0.0, 1.0, 0.0, 0.0, 1.0, 0.0, 0.0, 1.0, 0.0, 0.0, 1.0, 0.0, 0.0, 1.0, 0.0, 0.0, 1.0, 1.633e-08, 0.0, 1.0, 0.0, 0.0, 1.0, 1.633e-08, 0.0, 1.0, 5.365e-08, 0.0, 1.0, 8.11e-08, 0.0, 1.0, 0.0, 0.0, 1.0, 0.0, 0.0, 1.0, 0.0, 0.0, 1.0, 1.633e-08, 0.0, 1.0, 0.0, 0.0, 1.0, 0.0, 0.0, 1.0, 0.0, 0.0, 1.0, 0.0, 0.0, 1.0, 0.0, 0.0, 1.0, 0.0, 0.0, 1.0, 0.0, 0.0, 1.0, 0.0, 0.0, 1.0, 0.0, 0.0, 1.0, 0.0, 0.0, 1.0, 0.0, 0.0, 1.0, 1.633e-08, 0.0, 1.0, 0.0, 0.0, 1.0, 0.0, 0.0, 1.0, 0.0, 0.0, 1.0, 0.0, 0.0, 1.0, 1.633e-08, 0.0, 1.0, 0.0, 0.0, 1.0, 0.0, 0.0, 1.0, 0.0, 0.0, 1.0, 8.11e-08, 0.0, 1.0, 0.0, 0.0, 1.0, 1.633e-08, 0.0])] * 3)])
me_materials__floor = bpy.data.meshes.new('Materials__Floor')
me_materials__floor.from_pydata([(-15.0, 0.0, -32.24), (-9.339, 0.0, -37.9), (-16.26, 0.0, -44.82), (-21.92, 0.0, -39.16), (-8.071, 0.0, -25.31), (-2.414, 0.0, -30.97), (2.414, 0.0, -30.97), (8.071, 0.0, -25.31), (21.92, 0.0, -39.16), (16.26, 0.0, -44.82), (8.071, 0.0, -25.31), (-8.071, 0.0, -25.31), (-4.0, 0.0, -21.24), (-2.414, 0.0, -30.97), (2.414, 0.0, -30.97), (4.0, 0.0, -21.24), (4.0, 0.0, -21.24), (-4.0, 0.0, -21.24), (-4.0, 0.0, 1.137e-13), (4.0, 0.0, 1.137e-13)], [], [(0, 1, 2, 3), (4, 5, 1, 0), (6, 7, 8, 9), (10, 11, 12), (13, 11, 14), (12, 15, 10), (14, 11, 10), (16, 17, 18, 19)])
me_materials__floor.polygons.foreach_set('use_smooth', [True] * 8)
_uv = me_materials__floor.uv_layers.new(name='UVMap')
_uv.uv.foreach_set('vector', [0.2482, 0.03305, 0.2482, 0.2098, 0.03219, 0.2097, 0.03219, 0.03305, 0.4645, 0.03303, 0.4645, 0.2097, 0.2482, 0.2098, 0.2482, 0.03305, 0.4641, 0.03305, 0.4641, 0.2097, 0.03176, 0.2097, 0.03176, 0.033, 0.8818, 0.114, 0.5255, 0.114, 0.6153, 0.02417, 0.6503, 0.239, 0.5255, 0.114, 0.7569, 0.239, 0.6153, 0.02417, 0.7919, 0.02417, 0.8818, 0.114, 0.7569, 0.239, 0.5255, 0.114, 0.8818, 0.114, 0.03162, 0.2097, 0.03162, 0.03308, 0.5005, 0.03308, 0.5005, 0.2097])
me_materials__floor.materials.append(mat_floor)
me_materials__floor.use_remesh_preserve_volume = False
me_materials__floor.use_remesh_preserve_attributes = False
me_materials__floor.use_mirror_vertex_groups = False
me_materials__floor.update()
me_materials__floor.normals_split_custom_set([tuple(v) for v in zip(*[iter([0.0, 1.0, 0.0, 0.0, 1.0, 0.0, 0.0, 1.0, 0.0, 0.0, 1.0, 0.0, 0.0, 1.0, 0.0, 0.0, 1.0, 0.0, 0.0, 1.0, 0.0, 0.0, 1.0, 0.0, 0.0, 1.0, 0.0, 0.0, 1.0, 0.0, 0.0, 1.0, 0.0, 0.0, 1.0, 0.0, 0.0, 1.0, 0.0, 0.0, 1.0, 0.0, 0.0, 1.0, 0.0, 0.0, 1.0, 0.0, 0.0, 1.0, 0.0, 0.0, 1.0, 0.0, 0.0, 1.0, 0.0, 0.0, 1.0, 0.0, 0.0, 1.0, 0.0, 0.0, 1.0, 0.0, 0.0, 1.0, 0.0, 0.0, 1.0, 0.0, 0.0, 1.0, 0.0, 0.0, 1.0, 0.0, 0.0, 1.0, 0.0, 0.0, 1.0, 0.0])] * 3)])

# ---- objects
ob_materials__balustrade = bpy.data.objects.new('Materials__Balustrade', me_materials__balustrade)
ob_materials__stucco = bpy.data.objects.new('Materials__Stucco', me_materials__stucco)
ob_materials__facade = bpy.data.objects.new('Materials__Facade', me_materials__facade)
ob_materials__floor = bpy.data.objects.new('Materials__Floor', me_materials__floor)
ob_lamp = bpy.data.objects.new('Lamp', light_lamp)
ob_camera = bpy.data.objects.new('Camera', cam_camera)

# ---- transforms, parenting, visibility, modifiers, constraints
ob_materials__balustrade.location = (0.0, 0.0, 0.0)
ob_materials__balustrade.rotation_euler = (1.571, -0.0, 0.0)
ob_materials__balustrade.lineart.crease_threshold = 0.0
ob_materials__stucco.location = (0.0, 0.0, 0.0)
ob_materials__stucco.rotation_euler = (1.571, -0.0, 0.0)
ob_materials__stucco.lineart.crease_threshold = 0.0
ob_materials__facade.location = (0.0, 0.0, 0.0)
ob_materials__facade.rotation_euler = (1.571, -0.0, 0.0)
ob_materials__facade.lineart.crease_threshold = 0.0
ob_materials__floor.location = (0.0, 0.0, 0.0)
ob_materials__floor.rotation_euler = (1.571, -0.0, 0.0)
ob_materials__floor.lineart.crease_threshold = 0.0
ob_lamp.location = (4.076, 1.005, 5.904)
ob_lamp.rotation_euler = (0.6503, 0.05522, 1.866)
ob_lamp.lock_rotations_4d = False
ob_lamp.empty_display_type = 'ARROWS'
ob_lamp.color = (0.0, 0.0, 0.0, 0.0)
ob_lamp.lineart.crease_threshold = 0.0
ob_camera.location = (7.481, -6.508, 5.344)
ob_camera.rotation_euler = (1.109, 0.01082, 0.8149)
ob_camera.lock_rotations_4d = False
ob_camera.empty_display_type = 'ARROWS'
ob_camera.color = (0.0, 0.0, 0.0, 0.0)
ob_camera.display_type = 'WIRE'
ob_camera.lineart.crease_threshold = 0.0

# ---- collection membership
col_collection_1.objects.link(ob_materials__balustrade)
col_collection_1.objects.link(ob_materials__stucco)
col_collection_1.objects.link(ob_materials__facade)
col_collection_1.objects.link(ob_materials__floor)
col_collection_1.objects.link(ob_lamp)
col_collection_1.objects.link(ob_camera)

# ---- scene / render settings (as saved in the file)
scene.camera = ob_camera
scene.frame_start = 1; scene.frame_end = 250; scene.frame_set(40)
scene.render.engine = 'BLENDER_EEVEE_NEXT'
scene.render.resolution_percentage = 50
scene.render.dither_intensity = 0.0
scene.cycles.use_denoising = False
scene.cycles.samples = 10
scene.cycles.sampling_pattern = 'TABULATED_SOBOL'
scene.cycles.light_sampling_threshold = 0.0
scene.cycles.use_adaptive_sampling = False
scene.cycles.use_light_tree = False
scene.cycles.blur_glossy = 0.0
scene.cycles.pixel_filter_type = 'GAUSSIAN'
scene.cycles.sample_clamp_indirect = 0.0
scene.view_settings.view_transform = 'Standard'
bpy.context.view_layer.update()
